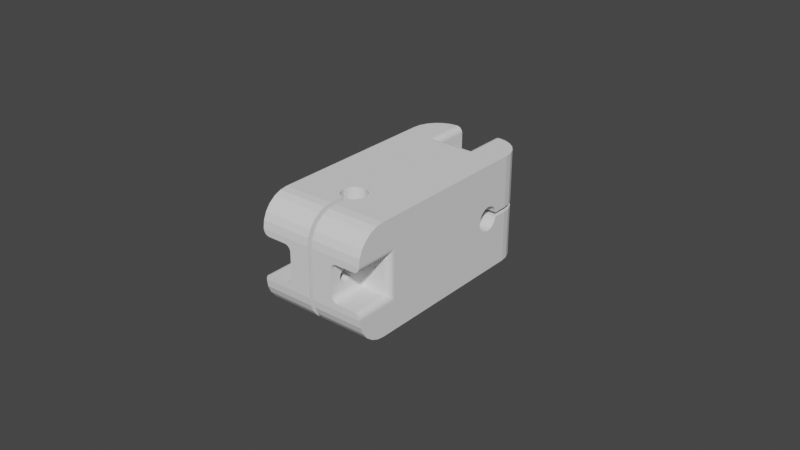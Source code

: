 # Source: Link_1_BL.blend  (saved by Blender 2.91.10; exported with 4.5.12 LTS)
import bpy
from mathutils import Matrix  # noqa: F401  (used for matrix-valued properties, if any)

bpy.ops.wm.read_factory_settings(use_empty=True)
scene = bpy.context.scene
scene.name = 'Scene'

# ---- collections
col_collection = bpy.data.collections.new('Collection'); scene.collection.children.link(col_collection)

# ---- world
world_world = bpy.data.worlds.new('World'); scene.world = world_world
world_world.use_nodes = True; world_world.node_tree.nodes.clear()
_N = world_world.node_tree.nodes; _L = world_world.node_tree.links
n0 = _N.new('ShaderNodeOutputWorld'); n0.name = 'World Output'; n0.location = (300, 300)
n1 = _N.new('ShaderNodeBackground'); n1.name = 'Background'; n1.location = (10, 300)
n1.inputs[0].default_value = (0.05088, 0.05088, 0.05088, 1.0)
_L.new(n1.outputs[0], n0.inputs[0])
n0.is_active_output = True
world_world.color = (0.05088, 0.05088, 0.05088)
world_world.use_sun_shadow = False
world_world.sun_shadow_jitter_overblur = 0.0

# ---- meshes
me_link_1_br_001 = bpy.data.meshes.new('Link 1 BR.001')
me_link_1_br_001.from_pydata([(-0.0075, 0.018, 0.004), (-0.0095, 0.018, 0.006), (-0.0155, 0.018, 0.006), (-0.0006913, -0.00394, 0.0175), (-0.001991, -0.003469, 0.0175), (-0.003092, 0.002538, 0.0175), (-0.004, -2.982e-05, 0.0175), (-0.002043, 0.003439, 0.0175), (-0.00075, 0.003929, 0.0175), (-0.003054, -0.002584, 0.0175), (-0.003751, -0.00139, 0.0175), (-0.003771, 0.001334, 0.0175), (-0.00075, 0.01287, 0.002093), (-0.00075, 0.01213, 0.002093), (-0.00075, 0.01144, 0.00184), (-0.00075, 0.01356, 0.00184), (-0.00075, 0.0105, 0.0007268), (-0.00075, 0.01087, 0.001366), (-0.00075, 0.01413, 0.001366), (-0.00075, 0.0145, 0.0007268), (-0.0075, 0.0105, 0.0007268), (-0.0075, 0.008, 0.004), (-0.0075, 0.01287, 0.002093), (-0.0075, 0.01356, 0.00184), (-0.0075, 0.01213, 0.002093), (-0.0075, 0.01144, 0.00184), (-0.0075, 0.0145, 0.0007268), (-0.0075, 0.01087, 0.001366), (-0.0075, 0.01413, 0.001366), (-0.01612, 0.018, 0.006098), (-0.01668, 0.018, 0.006382), (-0.01712, 0.01799, 0.006824), (-0.0174, 0.01799, 0.007382), (-0.0175, 0.004, 0.008), (-0.0155, 0.006, 0.006), (-0.0174, 0.004618, 0.007382), (-0.01712, 0.005176, 0.006824), (-0.01668, 0.005618, 0.006382), (-0.01612, 0.005902, 0.006098), (-0.007598, 0.018, 0.004618), (-0.007882, 0.018, 0.005176), (-0.008324, 0.018, 0.005618), (-0.008882, 0.018, 0.005902), (-0.0095, 0.006, 0.006), (-0.007598, 0.007382, 0.004618), (-0.007882, 0.006824, 0.005176), (-0.008324, 0.006382, 0.005618), (-0.008882, 0.006098, 0.005902), (-0.00075, 0.018, 0.008), (-0.00075, 0.0085, 0.0175), (-0.00075, 0.01768, 0.01046), (-0.00075, 0.01673, 0.01275), (-0.00075, 0.01522, 0.01472), (-0.00075, 0.01325, 0.01623), (-0.00075, 0.01096, 0.01718), (-0.0175, 0.0085, 0.0175), (-0.0175, 0.01802, 0.008), (-0.0175, 0.01096, 0.01718), (-0.0175, 0.01325, 0.01623), (-0.0175, 0.01522, 0.01472), (-0.0175, 0.01674, 0.01275), (-0.0175, 0.01769, 0.01046), (0.0075, 0.018, 0.004), (0.0095, 0.018, 0.006), (0.0155, 0.018, 0.006), (0.0006913, -0.00394, 0.0175), (0.001991, -0.003469, 0.0175), (0.003092, 0.002538, 0.0175), (0.004, -2.982e-05, 0.0175), (0.002043, 0.003439, 0.0175), (0.00075, 0.003929, 0.0175), (0.003054, -0.002584, 0.0175), (0.003751, -0.00139, 0.0175), (0.003771, 0.001334, 0.0175), (0.0, -0.004, 0.0175), (0.00075, 0.01287, 0.002093), (0.00075, 0.01213, 0.002093), (0.00075, 0.01144, 0.00184), (0.00075, 0.01356, 0.00184), (0.00075, 0.0105, 0.0007268), (0.00075, 0.01087, 0.001366), (0.00075, 0.01413, 0.001366), (0.00075, 0.0145, 0.0007268), (0.0075, 0.0105, 0.0007268), (0.0075, 0.008, 0.004), (0.0075, 0.01287, 0.002093), (0.0075, 0.01356, 0.00184), (0.0075, 0.01213, 0.002093), (0.0075, 0.01144, 0.00184), (0.0075, 0.0145, 0.0007268), (0.0075, 0.01087, 0.001366), (0.0075, 0.01413, 0.001366), (0.01612, 0.018, 0.006098), (0.01668, 0.018, 0.006382), (0.01712, 0.01799, 0.006824), (0.0174, 0.01799, 0.007382), (0.0175, 0.004, 0.008), (0.0155, 0.006, 0.006), (0.0174, 0.004618, 0.007382), (0.01712, 0.005176, 0.006824), (0.01668, 0.005618, 0.006382), (0.01612, 0.005902, 0.006098), (0.007598, 0.018, 0.004618), (0.007882, 0.018, 0.005176), (0.008324, 0.018, 0.005618), (0.008882, 0.018, 0.005902), (0.0095, 0.006, 0.006), (0.007598, 0.007382, 0.004618), (0.007882, 0.006824, 0.005176), (0.008324, 0.006382, 0.005618), (0.008882, 0.006098, 0.005902), (0.00075, 0.018, 0.008), (0.00075, 0.0085, 0.0175), (0.00075, 0.01768, 0.01046), (0.00075, 0.01673, 0.01275), (0.00075, 0.01522, 0.01472), (0.00075, 0.01325, 0.01623), (0.00075, 0.01096, 0.01718), (0.0175, 0.0085, 0.0175), (0.0175, 0.01802, 0.008), (0.0175, 0.01096, 0.01718), (0.0175, 0.01325, 0.01623), (0.0175, 0.01522, 0.01472), (0.0175, 0.01674, 0.01275), (0.0175, 0.01769, 0.01046), (-0.0075, 0.018, -0.004), (-0.0095, 0.018, -0.006), (-0.0155, 0.018, -0.006), (-0.0006913, -0.00394, -0.0175), (-0.001991, -0.003469, -0.0175), (-0.003092, 0.002538, -0.0175), (-0.004, -2.982e-05, -0.0175), (-0.002043, 0.003439, -0.0175), (-0.00075, 0.003929, -0.0175), (-0.003054, -0.002584, -0.0175), (-0.003751, -0.00139, -0.0175), (-0.003771, 0.001334, -0.0175), (-0.00075, 0.01287, -0.002093), (-0.00075, 0.01213, -0.002093), (-0.00075, 0.01144, -0.00184), (-0.00075, 0.01356, -0.00184), (-0.00075, 0.0105, -0.0007268), (-0.00075, 0.01087, -0.001366), (-0.00075, 0.01413, -0.001366), (-0.00075, 0.0145, -0.0007268), (-0.00075, 0.01037, 0.0), (-0.00075, 0.01462, 0.0), (-0.0075, 0.0105, -0.0007268), (-0.0075, 0.008, -0.004), (-0.0075, 0.01287, -0.002093), (-0.0075, 0.01356, -0.00184), (-0.0075, 0.01213, -0.002093), (-0.0075, 0.01144, -0.00184), (-0.0075, 0.0145, -0.0007268), (-0.0075, 0.01087, -0.001366), (-0.0075, 0.01037, 0.0), (-0.0075, 0.01413, -0.001366), (-0.0075, 0.01462, 0.0), (-0.01612, 0.018, -0.006098), (-0.01668, 0.018, -0.006382), (-0.01712, 0.01799, -0.006824), (-0.0174, 0.01799, -0.007382), (-0.0175, 0.004, -0.008), (-0.0155, 0.006, -0.006), (-0.0174, 0.004618, -0.007382), (-0.01712, 0.005176, -0.006824), (-0.01668, 0.005618, -0.006382), (-0.01612, 0.005902, -0.006098), (-0.007598, 0.018, -0.004618), (-0.007882, 0.018, -0.005176), (-0.008324, 0.018, -0.005618), (-0.008882, 0.018, -0.005902), (-0.0095, 0.006, -0.006), (-0.007598, 0.007382, -0.004618), (-0.007882, 0.006824, -0.005176), (-0.008324, 0.006382, -0.005618), (-0.008882, 0.006098, -0.005902), (-0.00075, 0.018, -0.008), (-0.00075, 0.0085, -0.0175), (-0.00075, 0.01768, -0.01046), (-0.00075, 0.01673, -0.01275), (-0.00075, 0.01522, -0.01472), (-0.00075, 0.01325, -0.01623), (-0.00075, 0.01096, -0.01718), (-0.0175, 0.0085, -0.0175), (-0.0175, 0.01802, -0.008), (-0.0175, 0.01096, -0.01718), (-0.0175, 0.01325, -0.01623), (-0.0175, 0.01522, -0.01472), (-0.0175, 0.01674, -0.01275), (-0.0175, 0.01769, -0.01046), (0.0075, 0.018, -0.004), (0.0095, 0.018, -0.006), (0.0155, 0.018, -0.006), (0.0006913, -0.00394, -0.0175), (0.001991, -0.003469, -0.0175), (0.003092, 0.002538, -0.0175), (0.004, -2.982e-05, -0.0175), (0.002043, 0.003439, -0.0175), (0.00075, 0.003929, -0.0175), (0.003054, -0.002584, -0.0175), (0.003751, -0.00139, -0.0175), (0.003771, 0.001334, -0.0175), (0.0, -0.004, -0.0175), (0.00075, 0.01287, -0.002093), (0.00075, 0.01213, -0.002093), (0.00075, 0.01144, -0.00184), (0.00075, 0.01356, -0.00184), (0.00075, 0.0105, -0.0007268), (0.00075, 0.01087, -0.001366), (0.00075, 0.01413, -0.001366), (0.00075, 0.0145, -0.0007268), (0.00075, 0.01037, 0.0), (0.00075, 0.01462, 0.0), (0.0075, 0.0105, -0.0007268), (0.0075, 0.008, -0.004), (0.0075, 0.01287, -0.002093), (0.0075, 0.01356, -0.00184), (0.0075, 0.01213, -0.002093), (0.0075, 0.01144, -0.00184), (0.0075, 0.0145, -0.0007268), (0.0075, 0.01087, -0.001366), (0.0075, 0.01037, 0.0), (0.0075, 0.01413, -0.001366), (0.0075, 0.01462, 0.0), (0.01612, 0.018, -0.006098), (0.01668, 0.018, -0.006382), (0.01712, 0.01799, -0.006824), (0.0174, 0.01799, -0.007382), (0.0175, 0.004, -0.008), (0.0155, 0.006, -0.006), (0.0174, 0.004618, -0.007382), (0.01712, 0.005176, -0.006824), (0.01668, 0.005618, -0.006382), (0.01612, 0.005902, -0.006098), (0.007598, 0.018, -0.004618), (0.007882, 0.018, -0.005176), (0.008324, 0.018, -0.005618), (0.008882, 0.018, -0.005902), (0.0095, 0.006, -0.006), (0.007598, 0.007382, -0.004618), (0.007882, 0.006824, -0.005176), (0.008324, 0.006382, -0.005618), (0.008882, 0.006098, -0.005902), (0.00075, 0.018, -0.008), (0.00075, 0.0085, -0.0175), (0.00075, 0.01768, -0.01046), (0.00075, 0.01673, -0.01275), (0.00075, 0.01522, -0.01472), (0.00075, 0.01325, -0.01623), (0.00075, 0.01096, -0.01718), (0.0175, 0.0085, -0.0175), (0.0175, 0.01802, -0.008), (0.0175, 0.01096, -0.01718), (0.0175, 0.01325, -0.01623), (0.0175, 0.01522, -0.01472), (0.0175, 0.01674, -0.01275), (0.0175, 0.01769, -0.01046), (-0.004, -0.05697, 0.0075), (-0.006, -0.05697, 0.0095), (-0.006, -0.05697, 0.0155), (-0.0175, -0.03503, 0.0006913), (-0.0175, -0.0355, 0.001991), (-0.0175, -0.04151, 0.003092), (-0.0175, -0.03894, 0.004), (-0.0175, -0.04241, 0.002043), (-0.0175, -0.0429, 0.00075), (-0.0175, -0.03639, 0.003054), (-0.0175, -0.03758, 0.003751), (-0.0175, -0.0403, 0.003771), (-0.002093, -0.05184, 0.00075), (-0.002093, -0.0511, 0.00075), (-0.00184, -0.05041, 0.00075), (-0.00184, -0.05253, 0.00075), (-0.0007268, -0.04947, 0.00075), (-0.001366, -0.04984, 0.00075), (-0.001366, -0.0531, 0.00075), (-0.0007268, -0.05347, 0.00075), (-0.0007268, -0.04947, 0.0075), (-0.004, -0.04697, 0.0075), (-0.002093, -0.05184, 0.0075), (-0.00184, -0.05253, 0.0075), (-0.002093, -0.0511, 0.0075), (-0.00184, -0.05041, 0.0075), (-0.0007268, -0.05347, 0.0075), (-0.001366, -0.04984, 0.0075), (-0.001366, -0.0531, 0.0075), (-0.006098, -0.05697, 0.01612), (-0.006382, -0.05697, 0.01668), (-0.006824, -0.05697, 0.01712), (-0.007382, -0.05696, 0.0174), (-0.008, -0.04297, 0.0175), (-0.006, -0.04497, 0.0155), (-0.007382, -0.04359, 0.0174), (-0.006824, -0.04415, 0.01712), (-0.006382, -0.04459, 0.01668), (-0.006098, -0.04487, 0.01612), (-0.004618, -0.05697, 0.007598), (-0.005176, -0.05697, 0.007882), (-0.005618, -0.05697, 0.008324), (-0.005902, -0.05697, 0.008882), (-0.006, -0.04497, 0.0095), (-0.004618, -0.04635, 0.007598), (-0.005176, -0.04579, 0.007882), (-0.005618, -0.04535, 0.008324), (-0.005902, -0.04507, 0.008882), (-0.008, -0.05697, 0.00075), (-0.0175, -0.04747, 0.00075), (-0.01046, -0.05665, 0.00075), (-0.01275, -0.0557, 0.00075), (-0.01472, -0.05419, 0.00075), (-0.01623, -0.05222, 0.00075), (-0.01718, -0.04993, 0.00075), (-0.0175, -0.04747, 0.0175), (-0.008, -0.05699, 0.0175), (-0.01718, -0.04993, 0.0175), (-0.01623, -0.05222, 0.0175), (-0.01472, -0.05419, 0.0175), (-0.01275, -0.05571, 0.0175), (-0.01046, -0.05666, 0.0175), (-0.004, -0.05697, -0.0075), (-0.006, -0.05697, -0.0095), (-0.006, -0.05697, -0.0155), (-0.0175, -0.03503, -0.0006913), (-0.0175, -0.0355, -0.001991), (-0.0175, -0.04151, -0.003092), (-0.0175, -0.03894, -0.004), (-0.0175, -0.04241, -0.002043), (-0.0175, -0.0429, -0.00075), (-0.0175, -0.03639, -0.003054), (-0.0175, -0.03758, -0.003751), (-0.0175, -0.0403, -0.003771), (-0.0175, -0.03497, -8.556e-10), (-0.002093, -0.05184, -0.00075), (-0.002093, -0.0511, -0.00075), (-0.00184, -0.05041, -0.00075), (-0.00184, -0.05253, -0.00075), (-0.0007268, -0.04947, -0.00075), (-0.001366, -0.04984, -0.00075), (-0.001366, -0.0531, -0.00075), (-0.0007268, -0.05347, -0.00075), (-0.0007268, -0.04947, -0.0075), (-0.004, -0.04697, -0.0075), (-0.002093, -0.05184, -0.0075), (-0.00184, -0.05253, -0.0075), (-0.002093, -0.0511, -0.0075), (-0.00184, -0.05041, -0.0075), (-0.0007268, -0.05347, -0.0075), (-0.001366, -0.04984, -0.0075), (-0.001366, -0.0531, -0.0075), (-0.006098, -0.05697, -0.01612), (-0.006382, -0.05697, -0.01668), (-0.006824, -0.05697, -0.01712), (-0.007382, -0.05696, -0.0174), (-0.008, -0.04297, -0.0175), (-0.006, -0.04497, -0.0155), (-0.007382, -0.04359, -0.0174), (-0.006824, -0.04415, -0.01712), (-0.006382, -0.04459, -0.01668), (-0.006098, -0.04487, -0.01612), (-0.004618, -0.05697, -0.007598), (-0.005176, -0.05697, -0.007882), (-0.005618, -0.05697, -0.008324), (-0.005902, -0.05697, -0.008882), (-0.006, -0.04497, -0.0095), (-0.004618, -0.04635, -0.007598), (-0.005176, -0.04579, -0.007882), (-0.005618, -0.04535, -0.008324), (-0.005902, -0.04507, -0.008882), (-0.008, -0.05697, -0.00075), (-0.0175, -0.04747, -0.00075), (-0.01046, -0.05665, -0.00075), (-0.01275, -0.0557, -0.00075), (-0.01472, -0.05419, -0.00075), (-0.01623, -0.05222, -0.00075), (-0.01718, -0.04993, -0.00075), (-0.0175, -0.04747, -0.0175), (-0.008, -0.05699, -0.0175), (-0.01718, -0.04993, -0.0175), (-0.01623, -0.05222, -0.0175), (-0.01472, -0.05419, -0.0175), (-0.01275, -0.05571, -0.0175), (-0.01046, -0.05666, -0.0175), (0.004, -0.05697, 0.0075), (0.006, -0.05697, 0.0095), (0.006, -0.05697, 0.0155), (0.0175, -0.03503, 0.0006913), (0.0175, -0.0355, 0.001991), (0.0175, -0.04151, 0.003092), (0.0175, -0.03894, 0.004), (0.0175, -0.04241, 0.002043), (0.0175, -0.0429, 0.00075), (0.0175, -0.03639, 0.003054), (0.0175, -0.03758, 0.003751), (0.0175, -0.0403, 0.003771), (0.002093, -0.05184, 0.00075), (0.002093, -0.0511, 0.00075), (0.00184, -0.05041, 0.00075), (0.00184, -0.05253, 0.00075), (0.0007268, -0.04947, 0.00075), (0.001366, -0.04984, 0.00075), (0.001366, -0.0531, 0.00075), (0.0007268, -0.05347, 0.00075), (-4.048e-09, -0.04935, 0.00075), (-6.446e-09, -0.0536, 0.00075), (0.0007268, -0.04947, 0.0075), (0.004, -0.04697, 0.0075), (0.002093, -0.05184, 0.0075), (0.00184, -0.05253, 0.0075), (0.002093, -0.0511, 0.0075), (0.00184, -0.05041, 0.0075), (0.0007268, -0.05347, 0.0075), (0.001366, -0.04984, 0.0075), (-4.558e-09, -0.04935, 0.0075), (0.001366, -0.0531, 0.0075), (-6.956e-09, -0.0536, 0.0075), (0.006098, -0.05697, 0.01612), (0.006382, -0.05697, 0.01668), (0.006824, -0.05697, 0.01712), (0.007382, -0.05696, 0.0174), (0.008, -0.04297, 0.0175), (0.006, -0.04497, 0.0155), (0.007382, -0.04359, 0.0174), (0.006824, -0.04415, 0.01712), (0.006382, -0.04459, 0.01668), (0.006098, -0.04487, 0.01612), (0.004618, -0.05697, 0.007598), (0.005176, -0.05697, 0.007882), (0.005618, -0.05697, 0.008324), (0.005902, -0.05697, 0.008882), (0.006, -0.04497, 0.0095), (0.004618, -0.04635, 0.007598), (0.005176, -0.04579, 0.007882), (0.005618, -0.04535, 0.008324), (0.005902, -0.04507, 0.008882), (0.008, -0.05697, 0.00075), (0.0175, -0.04747, 0.00075), (0.01046, -0.05665, 0.00075), (0.01275, -0.0557, 0.00075), (0.01472, -0.05419, 0.00075), (0.01623, -0.05222, 0.00075), (0.01718, -0.04993, 0.00075), (0.0175, -0.04747, 0.0175), (0.008, -0.05699, 0.0175), (0.01718, -0.04993, 0.0175), (0.01623, -0.05222, 0.0175), (0.01472, -0.05419, 0.0175), (0.01275, -0.05571, 0.0175), (0.01046, -0.05666, 0.0175), (0.004, -0.05697, -0.0075), (0.006, -0.05697, -0.0095), (0.006, -0.05697, -0.0155), (0.0175, -0.03503, -0.0006913), (0.0175, -0.0355, -0.001991), (0.0175, -0.04151, -0.003092), (0.0175, -0.03894, -0.004), (0.0175, -0.04241, -0.002043), (0.0175, -0.0429, -0.00075), (0.0175, -0.03639, -0.003053), (0.0175, -0.03758, -0.003751), (0.0175, -0.0403, -0.003771), (0.0175, -0.03497, 1.787e-09), (0.002093, -0.05184, -0.00075), (0.002093, -0.0511, -0.00075), (0.00184, -0.05041, -0.00075), (0.00184, -0.05253, -0.00075), (0.0007268, -0.04947, -0.00075), (0.001366, -0.04984, -0.00075), (0.001366, -0.0531, -0.00075), (0.0007268, -0.05347, -0.00075), (-3.935e-09, -0.04935, -0.00075), (-6.333e-09, -0.0536, -0.00075), (0.0007268, -0.04947, -0.0075), (0.004, -0.04697, -0.0075), (0.002093, -0.05184, -0.0075), (0.00184, -0.05253, -0.0075), (0.002093, -0.0511, -0.0075), (0.00184, -0.05041, -0.0075), (0.0007268, -0.05347, -0.0075), (0.001366, -0.04984, -0.0075), (-3.425e-09, -0.04935, -0.0075), (0.001366, -0.0531, -0.0075), (-5.823e-09, -0.0536, -0.0075), (0.006098, -0.05697, -0.01612), (0.006382, -0.05697, -0.01668), (0.006824, -0.05697, -0.01712), (0.007382, -0.05696, -0.0174), (0.008, -0.04297, -0.0175), (0.006, -0.04497, -0.0155), (0.007382, -0.04359, -0.0174), (0.006824, -0.04415, -0.01712), (0.006382, -0.04459, -0.01668), (0.006098, -0.04487, -0.01612), (0.004618, -0.05697, -0.007598), (0.005176, -0.05697, -0.007882), (0.005618, -0.05697, -0.008324), (0.005902, -0.05697, -0.008882), (0.006, -0.04497, -0.0095), (0.004618, -0.04635, -0.007598), (0.005176, -0.04579, -0.007882), (0.005618, -0.04535, -0.008324), (0.005902, -0.04507, -0.008882), (0.008, -0.05697, -0.00075), (0.0175, -0.04747, -0.00075), (0.01046, -0.05665, -0.00075), (0.01275, -0.0557, -0.00075), (0.01472, -0.05419, -0.00075), (0.01623, -0.05222, -0.00075), (0.01718, -0.04993, -0.00075), (0.0175, -0.04747, -0.0175), (0.008, -0.05699, -0.0175), (0.01718, -0.04993, -0.0175), (0.01623, -0.05222, -0.0175), (0.01472, -0.05419, -0.0175), (0.01275, -0.05571, -0.0175), (0.01046, -0.05666, -0.0175)], [], [(59, 52, 51), (488, 483, 451), (396, 410, 397), (106, 63, 64), (349, 347, 320), (204, 207, 244), (435, 395, 396), (157, 19, 26), (488, 359, 492), (291, 422, 420), (376, 370, 325), (406, 279, 413), (339, 340, 347), (48, 50, 13), (170, 175, 174), (351, 358, 359), (490, 486, 485), (229, 96, 461), (315, 312, 311), (344, 349, 320), (362, 366, 361), (410, 409, 406), (360, 342, 320), (251, 253, 229), (438, 437, 396), (302, 431, 432), (247, 248, 205), (384, 434, 429), (448, 447, 420), (76, 75, 85), (11, 130, 5), (28, 23, 0), (36, 166, 165), (348, 341, 337), (110, 242, 109), (493, 502, 449), (76, 87, 88), (35, 33, 56), (439, 438, 396), (369, 360, 320), (502, 369, 449), (185, 162, 164), (442, 436, 388), (349, 344, 336), (463, 474, 462), (60, 50, 61), (61, 48, 56), (456, 503, 454), (197, 202, 251), (263, 390, 265), (96, 121, 120), (256, 257, 229), (251, 509, 200), (334, 345, 346), (485, 486, 451), (223, 207, 217), (503, 457, 464), (212, 222, 214), (313, 315, 291), (276, 284, 277), (321, 364, 368), (354, 379, 378), (19, 48, 18), (436, 390, 388), (430, 301, 305), (66, 194, 65), (158, 127, 159), (254, 255, 229), (215, 214, 222), (376, 184, 134), (273, 306, 270), (96, 124, 123), (125, 149, 150), (463, 502, 504), (368, 500, 367), (354, 381, 380), (279, 282, 283), (354, 382, 381), (14, 27, 25), (157, 153, 144), (127, 161, 159), (352, 357, 358), (195, 487, 194), (205, 216, 204), (402, 401, 435), (509, 487, 200), (194, 487, 203), (364, 322, 355), (393, 389, 264), (177, 143, 140), (295, 425, 424), (414, 408, 398), (279, 297, 258), (76, 85, 87), (123, 113, 114), (124, 111, 113), (27, 16, 20), (138, 152, 139), (38, 37, 30), (432, 433, 304), (91, 78, 81), (420, 443, 448), (221, 209, 208), (354, 377, 382), (215, 221, 214), (376, 134, 354), (499, 500, 495), (36, 37, 166), (482, 469, 478), (512, 507, 506), (161, 160, 159), (21, 24, 25), (240, 241, 236), (21, 25, 27), (266, 265, 390), (325, 454, 460), (365, 499, 498), (456, 457, 503), (76, 77, 116), (378, 374, 375), (417, 425, 416), (397, 412, 400), (271, 272, 283), (105, 109, 104), (189, 179, 180), (190, 177, 179), (93, 100, 101), (167, 37, 38), (328, 457, 456), (447, 446, 420), (296, 288, 287), (427, 432, 431), (243, 192, 238), (96, 123, 122), (279, 283, 285), (169, 173, 168), (343, 320, 342), (383, 406, 407), (301, 260, 259), (344, 333, 336), (279, 285, 278), (376, 375, 370), (254, 249, 248), (231, 98, 96), (498, 342, 365), (69, 196, 67), (279, 278, 413), (118, 120, 117), (335, 348, 338), (353, 352, 351), (489, 354, 487), (412, 405, 399), (272, 285, 283), (441, 440, 396), (2, 29, 30), (256, 246, 257), (257, 244, 252), (13, 22, 12), (386, 96, 387), (478, 449, 482), (461, 323, 452), (296, 421, 425), (143, 153, 156), (442, 118, 71), (470, 337, 341), (351, 359, 350), (353, 357, 352), (188, 180, 181), (271, 282, 280), (414, 398, 401), (266, 391, 403), (391, 399, 403), (224, 82, 213), (215, 107, 240), (285, 274, 278), (212, 83, 222), (459, 455, 509), (33, 162, 332), (118, 67, 73), (3, 129, 4), (132, 8, 7), (453, 324, 329), (78, 75, 111), (291, 420, 74), (230, 225, 193), (242, 243, 238), (13, 25, 24), (156, 150, 140), (426, 431, 406), (342, 473, 480), (148, 21, 155), (67, 196, 202), (492, 484, 483), (118, 392, 96), (44, 174, 45), (164, 33, 35), (318, 319, 291), (210, 223, 220), (197, 73, 202), (342, 480, 341), (58, 53, 52), (302, 298, 297), (318, 308, 319), (319, 306, 314), (319, 314, 291), (184, 178, 130), (452, 229, 461), (475, 462, 474), (139, 154, 142), (369, 321, 363), (167, 166, 37), (513, 514, 487), (394, 264, 389), (234, 101, 100), (21, 44, 39), (125, 153, 157), (481, 468, 465), (449, 320, 482), (298, 299, 306), (150, 137, 140), (203, 3, 74), (218, 215, 216), (432, 304, 303), (442, 389, 393), (243, 239, 192), (419, 418, 417), (170, 174, 169), (473, 472, 480), (321, 368, 363), (18, 48, 15), (436, 441, 397), (408, 407, 395), (500, 501, 496), (494, 502, 493), (495, 496, 502), (478, 481, 449), (369, 363, 362), (108, 241, 240), (258, 383, 415), (233, 232, 227), (455, 460, 509), (494, 495, 502), (458, 330, 459), (245, 206, 250), (505, 506, 463), (464, 463, 507), (408, 383, 407), (217, 207, 204), (118, 73, 68), (515, 510, 487), (200, 71, 72), (381, 371, 372), (382, 369, 371), (81, 82, 89), (160, 165, 166), (302, 432, 303), (209, 206, 199), (231, 96, 229), (188, 187, 162), (502, 462, 465), (482, 347, 340), (22, 21, 0), (401, 402, 411), (463, 506, 507), (106, 64, 97), (23, 12, 22), (154, 147, 141), (221, 208, 214), (294, 293, 290), (110, 243, 242), (291, 4, 9), (158, 163, 127), (458, 459, 509), (295, 289, 288), (361, 365, 360), (461, 96, 386), (171, 175, 170), (244, 246, 205), (364, 501, 368), (168, 148, 125), (325, 460, 331), (447, 437, 438), (448, 435, 437), (159, 167, 158), (391, 436, 397), (362, 367, 366), (408, 414, 383), (499, 367, 500), (409, 407, 406), (503, 509, 454), (122, 114, 115), (55, 54, 57), (57, 53, 58), (266, 275, 272), (120, 118, 96), (470, 341, 480), (512, 513, 487), (436, 391, 390), (509, 508, 511), (232, 98, 231), (498, 494, 493), (32, 2, 30), (342, 345, 343), (97, 239, 106), (460, 454, 509), (96, 119, 124), (246, 247, 205), (125, 0, 177), (234, 233, 226), (458, 229, 453), (514, 504, 515), (515, 502, 510), (97, 230, 239), (138, 149, 151), (119, 96, 98), (109, 241, 108), (251, 229, 458), (355, 497, 364), (76, 88, 77), (423, 422, 293), (446, 445, 420), (145, 155, 20), (324, 452, 323), (277, 415, 404), (475, 474, 449), (96, 122, 121), (444, 445, 440), (424, 294, 295), (348, 337, 338), (104, 108, 103), (327, 454, 325), (473, 493, 449), (412, 399, 400), (420, 65, 74), (184, 130, 136), (35, 56, 32), (202, 196, 251), (165, 35, 36), (343, 344, 320), (59, 51, 60), (276, 286, 284), (379, 373, 374), (392, 387, 96), (118, 117, 112), (271, 280, 270), (67, 202, 73), (51, 52, 13), (481, 465, 475), (178, 133, 132), (184, 135, 134), (355, 488, 497), (406, 405, 412), (187, 181, 182), (335, 346, 348), (28, 0, 26), (23, 15, 12), (277, 284, 415), (420, 66, 65), (279, 302, 297), (198, 245, 196), (46, 175, 176), (488, 492, 483), (244, 111, 191), (55, 313, 9), (39, 48, 0), (40, 48, 39), (161, 164, 165), (401, 411, 414), (231, 252, 228), (131, 11, 6), (291, 74, 3), (92, 101, 97), (177, 170, 169), (177, 169, 168), (312, 307, 272), (77, 90, 80), (201, 68, 197), (49, 55, 5), (342, 346, 345), (111, 63, 105), (184, 186, 183), (272, 275, 285), (103, 107, 102), (482, 471, 469), (311, 312, 271), (416, 425, 421), (48, 177, 0), (8, 16, 17), (415, 411, 402), (344, 343, 333), (172, 47, 176), (224, 211, 220), (158, 167, 163), (177, 168, 125), (131, 184, 136), (234, 226, 225), (424, 423, 294), (32, 56, 2), (56, 48, 1), (315, 316, 291), (428, 433, 432), (455, 331, 460), (56, 1, 2), (509, 251, 458), (389, 442, 394), (58, 52, 59), (185, 164, 161), (387, 267, 262), (507, 508, 464), (376, 378, 375), (42, 1, 48), (28, 15, 23), (177, 171, 170), (364, 321, 322), (232, 99, 98), (415, 402, 404), (157, 146, 19), (369, 320, 449), (5, 130, 132), (159, 166, 167), (408, 395, 398), (140, 137, 177), (294, 290, 289), (296, 295, 288), (230, 97, 101), (168, 173, 148), (490, 489, 486), (399, 391, 400), (499, 366, 367), (81, 89, 91), (508, 503, 464), (509, 503, 508), (90, 83, 79), (211, 244, 210), (3, 128, 129), (122, 123, 114), (491, 490, 485), (137, 138, 177), (40, 41, 48), (361, 366, 365), (468, 481, 478), (442, 393, 392), (21, 27, 20), (396, 409, 410), (11, 136, 130), (171, 176, 175), (309, 310, 271), (60, 51, 50), (61, 50, 48), (154, 141, 142), (286, 276, 273), (9, 313, 291), (7, 49, 5), (199, 206, 245), (291, 3, 4), (62, 89, 224), (500, 496, 495), (435, 429, 428), (43, 34, 2), (309, 271, 308), (466, 457, 470), (43, 2, 1), (285, 275, 274), (223, 217, 191), (183, 182, 138), (8, 49, 7), (238, 192, 244), (11, 5, 55), (502, 469, 471), (62, 85, 86), (453, 229, 452), (403, 405, 413), (420, 71, 66), (403, 399, 405), (108, 240, 107), (172, 126, 127), (300, 259, 306), (249, 250, 205), (443, 420, 422), (304, 433, 434), (489, 487, 510), (111, 119, 63), (119, 95, 64), (63, 119, 64), (482, 340, 471), (417, 424, 425), (330, 326, 455), (255, 248, 247), (277, 306, 276), (46, 47, 42), (419, 422, 423), (297, 306, 258), (334, 346, 335), (317, 291, 316), (298, 306, 297), (125, 150, 156), (284, 286, 258), (435, 427, 426), (404, 402, 435), (342, 348, 346), (306, 435, 258), (134, 10, 9), (198, 199, 245), (147, 148, 155), (18, 26, 19), (435, 426, 383), (203, 74, 65), (154, 152, 148), (364, 497, 501), (349, 336, 339), (317, 318, 291), (186, 182, 183), (43, 163, 34), (313, 312, 315), (369, 339, 336), (215, 219, 221), (416, 421, 385), (457, 466, 467), (305, 259, 300), (120, 121, 116), (339, 347, 349), (173, 21, 148), (232, 231, 228), (396, 440, 439), (71, 118, 72), (161, 165, 160), (177, 126, 171), (473, 449, 474), (316, 311, 310), (118, 112, 67), (350, 359, 355), (112, 70, 69), (162, 329, 324), (70, 79, 212), (62, 191, 111), (461, 332, 323), (46, 176, 47), (239, 230, 193), (406, 302, 279), (304, 300, 299), (467, 464, 457), (118, 68, 72), (200, 72, 201), (147, 154, 148), (205, 218, 216), (112, 69, 67), (125, 148, 149), (181, 180, 138), (394, 269, 264), (369, 340, 339), (206, 205, 250), (479, 467, 466), (423, 293, 294), (502, 468, 469), (430, 384, 385), (57, 58, 33), (91, 86, 78), (241, 242, 237), (276, 306, 273), (63, 110, 105), (377, 354, 356), (184, 183, 178), (123, 124, 113), (124, 119, 111), (337, 328, 338), (55, 6, 11), (14, 13, 54), (445, 444, 420), (403, 278, 274), (61, 56, 33), (502, 465, 468), (324, 453, 452), (90, 79, 80), (203, 354, 128), (45, 175, 46), (105, 110, 109), (484, 485, 451), (33, 261, 262), (46, 42, 41), (165, 164, 35), (476, 477, 473), (468, 478, 469), (463, 504, 505), (501, 497, 450), (215, 218, 219), (90, 88, 84), (266, 274, 275), (102, 107, 84), (138, 151, 152), (128, 354, 129), (177, 185, 126), (185, 161, 127), (126, 185, 127), (69, 199, 198), (379, 380, 373), (200, 201, 251), (37, 36, 31), (184, 376, 329), (104, 109, 108), (184, 131, 135), (363, 368, 367), (255, 256, 229), (463, 462, 502), (492, 358, 491), (301, 421, 292), (299, 300, 306), (253, 249, 254), (492, 491, 484), (368, 501, 500), (303, 299, 298), (313, 264, 269), (491, 485, 484), (6, 55, 10), (286, 273, 281), (200, 487, 195), (445, 439, 440), (162, 324, 323), (429, 433, 428), (378, 376, 354), (269, 394, 388), (59, 60, 33), (363, 367, 362), (178, 132, 130), (201, 197, 251), (292, 296, 287), (111, 103, 102), (354, 380, 379), (189, 190, 179), (190, 185, 177), (116, 115, 76), (260, 287, 288), (418, 424, 417), (138, 179, 177), (328, 456, 327), (509, 511, 487), (369, 502, 471), (212, 208, 199), (428, 432, 427), (386, 262, 261), (511, 512, 487), (487, 354, 203), (94, 99, 100), (293, 314, 290), (87, 85, 84), (234, 100, 233), (121, 115, 116), (392, 268, 267), (125, 156, 153), (95, 98, 99), (118, 442, 392), (255, 247, 256), (163, 38, 34), (162, 323, 332), (464, 467, 479), (266, 307, 265), (228, 252, 193), (252, 244, 192), (129, 9, 4), (23, 22, 0), (34, 29, 2), (252, 192, 193), (44, 45, 40), (406, 431, 302), (340, 369, 471), (513, 506, 505), (205, 204, 244), (88, 87, 84), (375, 334, 335), (126, 172, 176), (111, 213, 82), (251, 245, 250), (441, 396, 397), (80, 70, 77), (338, 328, 335), (33, 332, 261), (45, 46, 41), (461, 386, 261), (117, 116, 77), (288, 289, 290), (187, 186, 162), (215, 222, 84), (295, 296, 425), (152, 151, 148), (232, 233, 100), (60, 61, 33), (475, 465, 462), (92, 64, 93), (145, 141, 147), (267, 55, 33), (86, 85, 75), (491, 358, 357), (496, 450, 502), (164, 162, 33), (256, 247, 246), (257, 246, 244), (442, 441, 436), (193, 225, 227), (334, 333, 343), (215, 240, 235), (47, 1, 42), (224, 220, 191), (281, 270, 280), (307, 313, 263), (470, 480, 472), (329, 376, 330), (429, 434, 433), (13, 14, 25), (307, 266, 272), (396, 395, 407), (156, 140, 143), (317, 309, 318), (386, 387, 262), (490, 357, 356), (435, 443, 384), (443, 419, 385), (384, 443, 385), (177, 144, 143), (55, 57, 33), (446, 447, 438), (470, 472, 466), (228, 193, 227), (230, 234, 225), (483, 484, 451), (290, 314, 260), (314, 306, 259), (206, 221, 219), (135, 6, 10), (259, 260, 314), (384, 430, 434), (463, 477, 476), (269, 263, 313), (316, 310, 317), (44, 40, 39), (303, 304, 299), (376, 331, 326), (36, 32, 31), (45, 174, 175), (37, 31, 30), (370, 327, 325), (347, 482, 320), (262, 267, 33), (490, 356, 489), (446, 438, 439), (473, 498, 493), (55, 49, 54), (64, 95, 93), (225, 226, 227), (13, 24, 22), (488, 355, 359), (30, 31, 32), (463, 476, 474), (114, 113, 76), (111, 81, 78), (373, 372, 334), (334, 343, 345), (463, 464, 477), (36, 35, 32), (497, 451, 450), (135, 131, 6), (112, 117, 77), (491, 357, 490), (186, 184, 162), (27, 17, 16), (271, 283, 282), (215, 235, 191), (281, 273, 270), (157, 144, 146), (291, 293, 422), (70, 112, 77), (295, 294, 289), (435, 306, 404), (220, 223, 191), (62, 86, 91), (416, 385, 417), (79, 70, 80), (511, 508, 507), (62, 91, 89), (206, 209, 221), (191, 62, 224), (327, 456, 454), (102, 84, 62), (92, 97, 64), (396, 407, 409), (296, 292, 421), (21, 22, 24), (95, 94, 93), (5, 132, 7), (215, 191, 216), (318, 309, 308), (319, 308, 306), (264, 313, 268), (370, 328, 327), (241, 237, 236), (239, 193, 192), (148, 151, 149), (476, 473, 474), (376, 326, 330), (57, 54, 53), (430, 305, 434), (163, 167, 38), (244, 211, 213), (205, 219, 218), (199, 70, 212), (76, 111, 75), (222, 83, 84), (442, 444, 441), (232, 100, 99), (481, 475, 449), (129, 134, 9), (34, 38, 29), (217, 216, 191), (62, 84, 85), (189, 188, 162), (317, 310, 309), (8, 133, 145), (212, 214, 208), (121, 122, 115), (15, 48, 12), (473, 477, 479), (145, 147, 155), (95, 99, 94), (378, 379, 374), (271, 312, 272), (188, 189, 180), (12, 48, 13), (353, 356, 357), (111, 82, 81), (251, 250, 253), (132, 133, 8), (263, 388, 390), (208, 209, 199), (403, 413, 278), (45, 41, 40), (497, 488, 451), (133, 178, 139), (145, 20, 16), (310, 311, 271), (313, 55, 267), (145, 133, 141), (162, 185, 190), (306, 277, 404), (464, 479, 477), (397, 400, 391), (178, 183, 139), (376, 325, 331), (113, 111, 76), (115, 114, 76), (513, 505, 514), (47, 43, 1), (126, 176, 171), (223, 210, 207), (265, 307, 263), (49, 8, 14), (401, 398, 435), (16, 8, 145), (461, 261, 332), (301, 430, 421), (369, 377, 321), (377, 353, 322), (321, 377, 322), (207, 210, 244), (435, 384, 429), (398, 395, 435), (44, 173, 174), (392, 393, 268), (109, 242, 241), (138, 139, 183), (54, 49, 14), (195, 71, 200), (501, 450, 496), (19, 146, 48), (139, 142, 133), (293, 291, 314), (380, 372, 373), (94, 100, 93), (236, 244, 235), (374, 373, 334), (134, 129, 354), (498, 499, 494), (235, 244, 191), (150, 149, 137), (322, 353, 351), (257, 252, 229), (190, 189, 162), (111, 102, 62), (442, 388, 394), (197, 68, 73), (63, 106, 110), (372, 371, 334), (352, 358, 351), (205, 206, 219), (292, 287, 260), (160, 166, 159), (266, 390, 391), (26, 0, 157), (458, 329, 330), (445, 446, 439), (119, 98, 95), (511, 507, 512), (52, 53, 13), (302, 303, 298), (499, 495, 494), (330, 455, 459), (236, 237, 244), (427, 431, 426), (371, 369, 334), (381, 382, 371), (382, 377, 369), (93, 101, 92), (237, 238, 244), (306, 271, 270), (59, 33, 58), (328, 370, 335), (10, 55, 9), (385, 419, 417), (8, 17, 14), (86, 75, 78), (111, 104, 103), (396, 437, 435), (139, 152, 154), (69, 198, 196), (514, 515, 487), (173, 44, 21), (470, 328, 337), (301, 292, 260), (106, 243, 110), (162, 184, 329), (498, 473, 342), (254, 248, 255), (186, 187, 182), (370, 375, 335), (253, 250, 249), (43, 172, 163), (134, 135, 10), (41, 42, 48), (397, 410, 412), (83, 90, 84), (369, 362, 361), (479, 466, 472), (212, 79, 83), (290, 260, 288), (375, 374, 334), (69, 70, 199), (14, 17, 27), (18, 28, 26), (215, 84, 107), (50, 51, 13), (430, 385, 421), (266, 403, 274), (224, 89, 82), (106, 239, 243), (393, 264, 268), (369, 361, 360), (258, 415, 284), (377, 356, 353), (305, 301, 259), (286, 281, 258), (447, 448, 437), (448, 443, 435), (253, 254, 229), (182, 181, 138), (120, 116, 117), (306, 308, 271), (313, 307, 312), (360, 365, 342), (203, 128, 3), (0, 125, 157), (383, 411, 415), (365, 366, 499), (304, 305, 300), (473, 479, 472), (383, 414, 411), (232, 228, 227), (350, 355, 322), (245, 251, 196), (334, 369, 333), (280, 279, 258), (21, 20, 155), (418, 423, 424), (230, 101, 234), (489, 356, 354), (269, 388, 263), (444, 440, 441), (203, 65, 194), (210, 220, 211), (486, 510, 451), (510, 502, 450), (240, 236, 235), (444, 442, 420), (217, 204, 216), (510, 450, 451), (233, 227, 226), (195, 66, 71), (453, 329, 458), (426, 406, 383), (143, 144, 153), (281, 280, 258), (383, 258, 435), (242, 238, 237), (280, 282, 279), (142, 141, 133), (205, 248, 249), (455, 326, 331), (172, 43, 47), (457, 328, 470), (177, 146, 144), (172, 127, 163), (201, 72, 68), (53, 54, 13), (180, 179, 138), (77, 88, 90), (380, 381, 372), (443, 422, 419), (103, 108, 107), (38, 30, 29), (342, 341, 348), (512, 506, 513), (224, 213, 211), (111, 244, 213), (21, 39, 0), (187, 188, 181), (350, 322, 351), (514, 505, 504), (515, 504, 502), (231, 229, 252), (406, 413, 405), (420, 442, 71), (304, 434, 305), (492, 359, 358), (412, 410, 406), (131, 136, 11), (138, 137, 149), (387, 392, 267), (169, 174, 173), (435, 428, 427), (268, 313, 267), (66, 195, 194), (146, 177, 48), (111, 105, 104), (315, 311, 316), (419, 423, 418), (369, 336, 333), (489, 510, 486), (28, 18, 15)])
_uv = me_link_1_br_001.uv_layers.new(name='UVMap')
_uv.uv.foreach_set('vector', [0.0, 0.0, 0.0, 0.0, 0.0, 0.0, 0.0, 0.0, 0.0, 0.0, 0.0, 0.0, 0.0, 0.0, 0.0, 0.0, 0.0, 0.0, 0.0, 0.0, 0.0, 0.0, 0.0, 0.0, 0.0, 0.0, 0.0, 0.0, 0.0, 0.0, 0.0, 0.0, 0.0, 0.0, 0.0, 0.0, 0.0, 0.0, 0.0, 0.0, 0.0, 0.0, 0.0, 0.0, 0.0, 0.0, 0.0, 0.0, 0.0, 0.0, 0.0, 0.0, 0.0, 0.0, 0.0, 0.0, 0.0, 0.0, 0.0, 0.0, 0.0, 0.0, 0.0, 0.0, 0.0, 0.0, 0.0, 0.0, 0.0, 0.0, 0.0, 0.0, 0.0, 0.0, 0.0, 0.0, 0.0, 0.0, 0.0, 0.0, 0.0, 0.0, 0.0, 0.0, 0.0, 0.0, 0.0, 0.0, 0.0, 0.0, 0.0, 0.0, 0.0, 0.0, 0.0, 0.0, 0.0, 0.0, 0.0, 0.0, 0.0, 0.0, 0.0, 0.0, 0.0, 0.0, 0.0, 0.0, 0.0, 0.0, 0.0, 0.0, 0.0, 0.0, 0.0, 0.0, 0.0, 0.0, 0.0, 0.0, 0.0, 0.0, 0.0, 0.0, 0.0, 0.0, 0.0, 0.0, 0.0, 0.0, 0.0, 0.0, 0.0, 0.0, 0.0, 0.0, 0.0, 0.0, 0.0, 0.0, 0.0, 0.0, 0.0, 0.0, 0.0, 0.0, 0.0, 0.0, 0.0, 0.0, 0.0, 0.0, 0.0, 0.0, 0.0, 0.0, 0.0, 0.0, 0.0, 0.0, 0.0, 0.0, 0.0, 0.0, 0.0, 0.0, 0.0, 0.0, 0.0, 0.0, 0.0, 0.0, 0.0, 0.0, 0.0, 0.0, 0.0, 0.0, 0.0, 0.0, 0.0, 0.0, 0.0, 0.0, 0.0, 0.0, 0.0, 0.0, 0.0, 0.0, 0.0, 0.0, 0.0, 0.0, 0.0, 0.0, 0.0, 0.0, 0.0, 0.0, 0.0, 0.0, 0.0, 0.0, 0.0, 0.0, 0.0, 0.0, 0.0, 0.0, 0.0, 0.0, 0.0, 0.0, 0.0, 0.0, 0.0, 0.0, 0.0, 0.0, 0.0, 0.0, 0.0, 0.0, 0.0, 0.0, 0.0, 0.0, 0.0, 0.0, 0.0, 0.0, 0.0, 0.0, 0.0, 0.0, 0.0, 0.0, 0.0, 0.0, 0.0, 0.0, 0.0, 0.0, 0.0, 0.0, 0.0, 0.0, 0.0, 0.0, 0.0, 0.0, 0.0, 0.0, 0.0, 0.0, 0.0, 0.0, 0.0, 0.0, 0.0, 0.0, 0.0, 0.0, 0.0, 0.0, 0.0, 0.0, 0.0, 0.0, 0.0, 0.0, 0.0, 0.0, 0.0, 0.0, 0.0, 0.0, 0.0, 0.0, 0.0, 0.0, 0.0, 0.0, 0.0, 0.0, 0.0, 0.0, 0.0, 0.0, 0.0, 0.0, 0.0, 0.0, 0.0, 0.0, 0.0, 0.0, 0.0, 0.0, 0.0, 0.0, 0.0, 0.0, 0.0, 0.0, 0.0, 0.0, 0.0, 0.0, 0.0, 0.0, 0.0, 0.0, 0.0, 0.0, 0.0, 0.0, 0.0, 0.0, 0.0, 0.0, 0.0, 0.0, 0.0, 0.0, 0.0, 0.0, 0.0, 0.0, 0.0, 0.0, 0.0, 0.0, 0.0, 0.0, 0.0, 0.0, 0.0, 0.0, 0.0, 0.0, 0.0, 0.0, 0.0, 0.0, 0.0, 0.0, 0.0, 0.0, 0.0, 0.0, 0.0, 0.0, 0.0, 0.0, 0.0, 0.0, 0.0, 0.0, 0.0, 0.0, 0.0, 0.0, 0.0, 0.0, 0.0, 0.0, 0.0, 0.0, 0.0, 0.0, 0.0, 0.0, 0.0, 0.0, 0.0, 0.0, 0.0, 0.0, 0.0, 0.0, 0.0, 0.0, 0.0, 0.0, 0.0, 0.0, 0.0, 0.0, 0.0, 0.0, 0.0, 0.0, 0.0, 0.0, 0.0, 0.0, 0.0, 0.0, 0.0, 0.0, 0.0, 0.0, 0.0, 0.0, 0.0, 0.0, 0.0, 0.0, 0.0, 0.0, 0.0, 0.0, 0.0, 0.0, 0.0, 0.0, 0.0, 0.0, 0.0, 0.0, 0.0, 0.0, 0.0, 0.0, 0.0, 0.0, 0.0, 0.0, 0.0, 0.0, 0.0, 0.0, 0.0, 0.0, 0.0, 0.0, 0.0, 0.0, 0.0, 0.0, 0.0, 0.0, 0.0, 0.0, 0.0, 0.0, 0.0, 0.0, 0.0, 0.0, 0.0, 0.0, 0.0, 0.0, 0.0, 0.0, 0.0, 0.0, 0.0, 0.0, 0.0, 0.0, 0.0, 0.0, 0.0, 0.0, 0.0, 0.0, 0.0, 0.0, 0.0, 0.0, 0.0, 0.0, 0.0, 0.0, 0.0, 0.0, 0.0, 0.0, 0.0, 0.0, 0.0, 0.0, 0.0, 0.0, 0.0, 0.0, 0.0, 0.0, 0.0, 0.0, 0.0, 0.0, 0.0, 0.0, 0.0, 0.0, 0.0, 0.0, 0.0, 0.0, 0.0, 0.0, 0.0, 0.0, 0.0, 0.0, 0.0, 0.0, 0.0, 0.0, 0.0, 0.0, 0.0, 0.0, 0.0, 0.0, 0.0, 0.0, 0.0, 0.0, 0.0, 0.0, 0.0, 0.0, 0.0, 0.0, 0.0, 0.0, 0.0, 0.0, 0.0, 0.0, 0.0, 0.0, 0.0, 0.0, 0.0, 0.0, 0.0, 0.0, 0.0, 0.0, 0.0, 0.0, 0.0, 0.0, 0.0, 0.0, 0.0, 0.0, 0.0, 0.0, 0.0, 0.0, 0.0, 0.0, 0.0, 0.0, 0.0, 0.0, 0.0, 0.0, 0.0, 0.0, 0.0, 0.0, 0.0, 0.0, 0.0, 0.0, 0.0, 0.0, 0.0, 0.0, 0.0, 0.0, 0.0, 0.0, 0.0, 0.0, 0.0, 0.0, 0.0, 0.0, 0.0, 0.0, 0.0, 0.0, 0.0, 0.0, 0.0, 0.0, 0.0, 0.0, 0.0, 0.0, 0.0, 0.0, 0.0, 0.0, 0.0, 0.0, 0.0, 0.0, 0.0, 0.0, 0.0, 0.0, 0.0, 0.0, 0.0, 0.0, 0.0, 0.0, 0.0, 0.0, 0.0, 0.0, 0.0, 0.0, 0.0, 0.0, 0.0, 0.0, 0.0, 0.0, 0.0, 0.0, 0.0, 0.0, 0.0, 0.0, 0.0, 0.0, 0.0, 0.0, 0.0, 0.0, 0.0, 0.0, 0.0, 0.0, 0.0, 0.0, 0.0, 0.0, 0.0, 0.0, 0.0, 0.0, 0.0, 0.0, 0.0, 0.0, 0.0, 0.0, 0.0, 0.0, 0.0, 0.0, 0.0, 0.0, 0.0, 0.0, 0.0, 0.0, 0.0, 0.0, 0.0, 0.0, 0.0, 0.0, 0.0, 0.0, 0.0, 0.0, 0.0, 0.0, 0.0, 0.0, 0.0, 0.0, 0.0, 0.0, 0.0, 0.0, 0.0, 0.0, 0.0, 0.0, 0.0, 0.0, 0.0, 0.0, 0.0, 0.0, 0.0, 0.0, 0.0, 0.0, 0.0, 0.0, 0.0, 0.0, 0.0, 0.0, 0.0, 0.0, 0.0, 0.0, 0.0, 0.0, 0.0, 0.0, 0.0, 0.0, 0.0, 0.0, 0.0, 0.0, 0.0, 0.0, 0.0, 0.0, 0.0, 0.0, 0.0, 0.0, 0.0, 0.0, 0.0, 0.0, 0.0, 0.0, 0.0, 0.0, 0.0, 0.0, 0.0, 0.0, 0.0, 0.0, 0.0, 0.0, 0.0, 0.0, 0.0, 0.0, 0.0, 0.0, 0.0, 0.0, 0.0, 0.0, 0.0, 0.0, 0.0, 0.0, 0.0, 0.0, 0.0, 0.0, 0.0, 0.0, 0.0, 0.0, 0.0, 0.0, 0.0, 0.0, 0.0, 0.0, 0.0, 0.0, 0.0, 0.0, 0.0, 0.0, 0.0, 0.0, 0.0, 0.0, 0.0, 0.0, 0.0, 0.0, 0.0, 0.0, 0.0, 0.0, 0.0, 0.0, 0.0, 0.0, 0.0, 0.0, 0.0, 0.0, 0.0, 0.0, 0.0, 0.0, 0.0, 0.0, 0.0, 0.0, 0.0, 0.0, 0.0, 0.0, 0.0, 0.0, 0.0, 0.0, 0.0, 0.0, 0.0, 0.0, 0.0, 0.0, 0.0, 0.0, 0.0, 0.0, 0.0, 0.0, 0.0, 0.0, 0.0, 0.0, 0.0, 0.0, 0.0, 0.0, 0.0, 0.0, 0.0, 0.0, 0.0, 0.0, 0.0, 0.0, 0.0, 0.0, 0.0, 0.0, 0.0, 0.0, 0.0, 0.0, 0.0, 0.0, 0.0, 0.0, 0.0, 0.0, 0.0, 0.0, 0.0, 0.0, 0.0, 0.0, 0.0, 0.0, 0.0, 0.0, 0.0, 0.0, 0.0, 0.0, 0.0, 0.0, 0.0, 0.0, 0.0, 0.0, 0.0, 0.0, 0.0, 0.0, 0.0, 0.0, 0.0, 0.0, 0.0, 0.0, 0.0, 0.0, 0.0, 0.0, 0.0, 0.0, 0.0, 0.0, 0.0, 0.0, 0.0, 0.0, 0.0, 0.0, 0.0, 0.0, 0.0, 0.0, 0.0, 0.0, 0.0, 0.0, 0.0, 0.0, 0.0, 0.0, 0.0, 0.0, 0.0, 0.0, 0.0, 0.0, 0.0, 0.0, 0.0, 0.0, 0.0, 0.0, 0.0, 0.0, 0.0, 0.0, 0.0, 0.0, 0.0, 0.0, 0.0, 0.0, 0.0, 0.0, 0.0, 0.0, 0.0, 0.0, 0.0, 0.0, 0.0, 0.0, 0.0, 0.0, 0.0, 0.0, 0.0, 0.0, 0.0, 0.0, 0.0, 0.0, 0.0, 0.0, 0.0, 0.0, 0.0, 0.0, 0.0, 0.0, 0.0, 0.0, 0.0, 0.0, 0.0, 0.0, 0.0, 0.0, 0.0, 0.0, 0.0, 0.0, 0.0, 0.0, 0.0, 0.0, 0.0, 0.0, 0.0, 0.0, 0.0, 0.0, 0.0, 0.0, 0.0, 0.0, 0.0, 0.0, 0.0, 0.0, 0.0, 0.0, 0.0, 0.0, 0.0, 0.0, 0.0, 0.0, 0.0, 0.0, 0.0, 0.0, 0.0, 0.0, 0.0, 0.0, 0.0, 0.0, 0.0, 0.0, 0.0, 0.0, 0.0, 0.0, 0.0, 0.0, 0.0, 0.0, 0.0, 0.0, 0.0, 0.0, 0.0, 0.0, 0.0, 0.0, 0.0, 0.0, 0.0, 0.0, 0.0, 0.0, 0.0, 0.0, 0.0, 0.0, 0.0, 0.0, 0.0, 0.0, 0.0, 0.0, 0.0, 0.0, 0.0, 0.0, 0.0, 0.0, 0.0, 0.0, 0.0, 0.0, 0.0, 0.0, 0.0, 0.0, 0.0, 0.0, 0.0, 0.0, 0.0, 0.0, 0.0, 0.0, 0.0, 0.0, 0.0, 0.0, 0.0, 0.0, 0.0, 0.0, 0.0, 0.0, 0.0, 0.0, 0.0, 0.0, 0.0, 0.0, 0.0, 0.0, 0.0, 0.0, 0.0, 0.0, 0.0, 0.0, 0.0, 0.0, 0.0, 0.0, 0.0, 0.0, 0.0, 0.0, 0.0, 0.0, 0.0, 0.0, 0.0, 0.0, 0.0, 0.0, 0.0, 0.0, 0.0, 0.0, 0.0, 0.0, 0.0, 0.0, 0.0, 0.0, 0.0, 0.0, 0.0, 0.0, 0.0, 0.0, 0.0, 0.0, 0.0, 0.0, 0.0, 0.0, 0.0, 0.0, 0.0, 0.0, 0.0, 0.0, 0.0, 0.0, 0.0, 0.0, 0.0, 0.0, 0.0, 0.0, 0.0, 0.0, 0.0, 0.0, 0.0, 0.0, 0.0, 0.0, 0.0, 0.0, 0.0, 0.0, 0.0, 0.0, 0.0, 0.0, 0.0, 0.0, 0.0, 0.0, 0.0, 0.0, 0.0, 0.0, 0.0, 0.0, 0.0, 0.0, 0.0, 0.0, 0.0, 0.0, 0.0, 0.0, 0.0, 0.0, 0.0, 0.0, 0.0, 0.0, 0.0, 0.0, 0.0, 0.0, 0.0, 0.0, 0.0, 0.0, 0.0, 0.0, 0.0, 0.0, 0.0, 0.0, 0.0, 0.0, 0.0, 0.0, 0.0, 0.0, 0.0, 0.0, 0.0, 0.0, 0.0, 0.0, 0.0, 0.0, 0.0, 0.0, 0.0, 0.0, 0.0, 0.0, 0.0, 0.0, 0.0, 0.0, 0.0, 0.0, 0.0, 0.0, 0.0, 0.0, 0.0, 0.0, 0.0, 0.0, 0.0, 0.0, 0.0, 0.0, 0.0, 0.0, 0.0, 0.0, 0.0, 0.0, 0.0, 0.0, 0.0, 0.0, 0.0, 0.0, 0.0, 0.0, 0.0, 0.0, 0.0, 0.0, 0.0, 0.0, 0.0, 0.0, 0.0, 0.0, 0.0, 0.0, 0.0, 0.0, 0.0, 0.0, 0.0, 0.0, 0.0, 0.0, 0.0, 0.0, 0.0, 0.0, 0.0, 0.0, 0.0, 0.0, 0.0, 0.0, 0.0, 0.0, 0.0, 0.0, 0.0, 0.0, 0.0, 0.0, 0.0, 0.0, 0.0, 0.0, 0.0, 0.0, 0.0, 0.0, 0.0, 0.0, 0.0, 0.0, 0.0, 0.0, 0.0, 0.0, 0.0, 0.0, 0.0, 0.0, 0.0, 0.0, 0.0, 0.0, 0.0, 0.0, 0.0, 0.0, 0.0, 0.0, 0.0, 0.0, 0.0, 0.0, 0.0, 0.0, 0.0, 0.0, 0.0, 0.0, 0.0, 0.0, 0.0, 0.0, 0.0, 0.0, 0.0, 0.0, 0.0, 0.0, 0.0, 0.0, 0.0, 0.0, 0.0, 0.0, 0.0, 0.0, 0.0, 0.0, 0.0, 0.0, 0.0, 0.0, 0.0, 0.0, 0.0, 0.0, 0.0, 0.0, 0.0, 0.0, 0.0, 0.0, 0.0, 0.0, 0.0, 0.0, 0.0, 0.0, 0.0, 0.0, 0.0, 0.0, 0.0, 0.0, 0.0, 0.0, 0.0, 0.0, 0.0, 0.0, 0.0, 0.0, 0.0, 0.0, 0.0, 0.0, 0.0, 0.0, 0.0, 0.0, 0.0, 0.0, 0.0, 0.0, 0.0, 0.0, 0.0, 0.0, 0.0, 0.0, 0.0, 0.0, 0.0, 0.0, 0.0, 0.0, 0.0, 0.0, 0.0, 0.0, 0.0, 0.0, 0.0, 0.0, 0.0, 0.0, 0.0, 0.0, 0.0, 0.0, 0.0, 0.0, 0.0, 0.0, 0.0, 0.0, 0.0, 0.0, 0.0, 0.0, 0.0, 0.0, 0.0, 0.0, 0.0, 0.0, 0.0, 0.0, 0.0, 0.0, 0.0, 0.0, 0.0, 0.0, 0.0, 0.0, 0.0, 0.0, 0.0, 0.0, 0.0, 0.0, 0.0, 0.0, 0.0, 0.0, 0.0, 0.0, 0.0, 0.0, 0.0, 0.0, 0.0, 0.0, 0.0, 0.0, 0.0, 0.0, 0.0, 0.0, 0.0, 0.0, 0.0, 0.0, 0.0, 0.0, 0.0, 0.0, 0.0, 0.0, 0.0, 0.0, 0.0, 0.0, 0.0, 0.0, 0.0, 0.0, 0.0, 0.0, 0.0, 0.0, 0.0, 0.0, 0.0, 0.0, 0.0, 0.0, 0.0, 0.0, 0.0, 0.0, 0.0, 0.0, 0.0, 0.0, 0.0, 0.0, 0.0, 0.0, 0.0, 0.0, 0.0, 0.0, 0.0, 0.0, 0.0, 0.0, 0.0, 0.0, 0.0, 0.0, 0.0, 0.0, 0.0, 0.0, 0.0, 0.0, 0.0, 0.0, 0.0, 0.0, 0.0, 0.0, 0.0, 0.0, 0.0, 0.0, 0.0, 0.0, 0.0, 0.0, 0.0, 0.0, 0.0, 0.0, 0.0, 0.0, 0.0, 0.0, 0.0, 0.0, 0.0, 0.0, 0.0, 0.0, 0.0, 0.0, 0.0, 0.0, 0.0, 0.0, 0.0, 0.0, 0.0, 0.0, 0.0, 0.0, 0.0, 0.0, 0.0, 0.0, 0.0, 0.0, 0.0, 0.0, 0.0, 0.0, 0.0, 0.0, 0.0, 0.0, 0.0, 0.0, 0.0, 0.0, 0.0, 0.0, 0.0, 0.0, 0.0, 0.0, 0.0, 0.0, 0.0, 0.0, 0.0, 0.0, 0.0, 0.0, 0.0, 0.0, 0.0, 0.0, 0.0, 0.0, 0.0, 0.0, 0.0, 0.0, 0.0, 0.0, 0.0, 0.0, 0.0, 0.0, 0.0, 0.0, 0.0, 0.0, 0.0, 0.0, 0.0, 0.0, 0.0, 0.0, 0.0, 0.0, 0.0, 0.0, 0.0, 0.0, 0.0, 0.0, 0.0, 0.0, 0.0, 0.0, 0.0, 0.0, 0.0, 0.0, 0.0, 0.0, 0.0, 0.0, 0.0, 0.0, 0.0, 0.0, 0.0, 0.0, 0.0, 0.0, 0.0, 0.0, 0.0, 0.0, 0.0, 0.0, 0.0, 0.0, 0.0, 0.0, 0.0, 0.0, 0.0, 0.0, 0.0, 0.0, 0.0, 0.0, 0.0, 0.0, 0.0, 0.0, 0.0, 0.0, 0.0, 0.0, 0.0, 0.0, 0.0, 0.0, 0.0, 0.0, 0.0, 0.0, 0.0, 0.0, 0.0, 0.0, 0.0, 0.0, 0.0, 0.0, 0.0, 0.0, 0.0, 0.0, 0.0, 0.0, 0.0, 0.0, 0.0, 0.0, 0.0, 0.0, 0.0, 0.0, 0.0, 0.0, 0.0, 0.0, 0.0, 0.0, 0.0, 0.0, 0.0, 0.0, 0.0, 0.0, 0.0, 0.0, 0.0, 0.0, 0.0, 0.0, 0.0, 0.0, 0.0, 0.0, 0.0, 0.0, 0.0, 0.0, 0.0, 0.0, 0.0, 0.0, 0.0, 0.0, 0.0, 0.0, 0.0, 0.0, 0.0, 0.0, 0.0, 0.0, 0.0, 0.0, 0.0, 0.0, 0.0, 0.0, 0.0, 0.0, 0.0, 0.0, 0.0, 0.0, 0.0, 0.0, 0.0, 0.0, 0.0, 0.0, 0.0, 0.0, 0.0, 0.0, 0.0, 0.0, 0.0, 0.0, 0.0, 0.0, 0.0, 0.0, 0.0, 0.0, 0.0, 0.0, 0.0, 0.0, 0.0, 0.0, 0.0, 0.0, 0.0, 0.0, 0.0, 0.0, 0.0, 0.0, 0.0, 0.0, 0.0, 0.0, 0.0, 0.0, 0.0, 0.0, 0.0, 0.0, 0.0, 0.0, 0.0, 0.0, 0.0, 0.0, 0.0, 0.0, 0.0, 0.0, 0.0, 0.0, 0.0, 0.0, 0.0, 0.0, 0.0, 0.0, 0.0, 0.0, 0.0, 0.0, 0.0, 0.0, 0.0, 0.0, 0.0, 0.0, 0.0, 0.0, 0.0, 0.0, 0.0, 0.0, 0.0, 0.0, 0.0, 0.0, 0.0, 0.0, 0.0, 0.0, 0.0, 0.0, 0.0, 0.0, 0.0, 0.0, 0.0, 0.0, 0.0, 0.0, 0.0, 0.0, 0.0, 0.0, 0.0, 0.0, 0.0, 0.0, 0.0, 0.0, 0.0, 0.0, 0.0, 0.0, 0.0, 0.0, 0.0, 0.0, 0.0, 0.0, 0.0, 0.0, 0.0, 0.0, 0.0, 0.0, 0.0, 0.0, 0.0, 0.0, 0.0, 0.0, 0.0, 0.0, 0.0, 0.0, 0.0, 0.0, 0.0, 0.0, 0.0, 0.0, 0.0, 0.0, 0.0, 0.0, 0.0, 0.0, 0.0, 0.0, 0.0, 0.0, 0.0, 0.0, 0.0, 0.0, 0.0, 0.0, 0.0, 0.0, 0.0, 0.0, 0.0, 0.0, 0.0, 0.0, 0.0, 0.0, 0.0, 0.0, 0.0, 0.0, 0.0, 0.0, 0.0, 0.0, 0.0, 0.0, 0.0, 0.0, 0.0, 0.0, 0.0, 0.0, 0.0, 0.0, 0.0, 0.0, 0.0, 0.0, 0.0, 0.0, 0.0, 0.0, 0.0, 0.0, 0.0, 0.0, 0.0, 0.0, 0.0, 0.0, 0.0, 0.0, 0.0, 0.0, 0.0, 0.0, 0.0, 0.0, 0.0, 0.0, 0.0, 0.0, 0.0, 0.0, 0.0, 0.0, 0.0, 0.0, 0.0, 0.0, 0.0, 0.0, 0.0, 0.0, 0.0, 0.0, 0.0, 0.0, 0.0, 0.0, 0.0, 0.0, 0.0, 0.0, 0.0, 0.0, 0.0, 0.0, 0.0, 0.0, 0.0, 0.0, 0.0, 0.0, 0.0, 0.0, 0.0, 0.0, 0.0, 0.0, 0.0, 0.0, 0.0, 0.0, 0.0, 0.0, 0.0, 0.0, 0.0, 0.0, 0.0, 0.0, 0.0, 0.0, 0.0, 0.0, 0.0, 0.0, 0.0, 0.0, 0.0, 0.0, 0.0, 0.0, 0.0, 0.0, 0.0, 0.0, 0.0, 0.0, 0.0, 0.0, 0.0, 0.0, 0.0, 0.0, 0.0, 0.0, 0.0, 0.0, 0.0, 0.0, 0.0, 0.0, 0.0, 0.0, 0.0, 0.0, 0.0, 0.0, 0.0, 0.0, 0.0, 0.0, 0.0, 0.0, 0.0, 0.0, 0.0, 0.0, 0.0, 0.0, 0.0, 0.0, 0.0, 0.0, 0.0, 0.0, 0.0, 0.0, 0.0, 0.0, 0.0, 0.0, 0.0, 0.0, 0.0, 0.0, 0.0, 0.0, 0.0, 0.0, 0.0, 0.0, 0.0, 0.0, 0.0, 0.0, 0.0, 0.0, 0.0, 0.0, 0.0, 0.0, 0.0, 0.0, 0.0, 0.0, 0.0, 0.0, 0.0, 0.0, 0.0, 0.0, 0.0, 0.0, 0.0, 0.0, 0.0, 0.0, 0.0, 0.0, 0.0, 0.0, 0.0, 0.0, 0.0, 0.0, 0.0, 0.0, 0.0, 0.0, 0.0, 0.0, 0.0, 0.0, 0.0, 0.0, 0.0, 0.0, 0.0, 0.0, 0.0, 0.0, 0.0, 0.0, 0.0, 0.0, 0.0, 0.0, 0.0, 0.0, 0.0, 0.0, 0.0, 0.0, 0.0, 0.0, 0.0, 0.0, 0.0, 0.0, 0.0, 0.0, 0.0, 0.0, 0.0, 0.0, 0.0, 0.0, 0.0, 0.0, 0.0, 0.0, 0.0, 0.0, 0.0, 0.0, 0.0, 0.0, 0.0, 0.0, 0.0, 0.0, 0.0, 0.0, 0.0, 0.0, 0.0, 0.0, 0.0, 0.0, 0.0, 0.0, 0.0, 0.0, 0.0, 0.0, 0.0, 0.0, 0.0, 0.0, 0.0, 0.0, 0.0, 0.0, 0.0, 0.0, 0.0, 0.0, 0.0, 0.0, 0.0, 0.0, 0.0, 0.0, 0.0, 0.0, 0.0, 0.0, 0.0, 0.0, 0.0, 0.0, 0.0, 0.0, 0.0, 0.0, 0.0, 0.0, 0.0, 0.0, 0.0, 0.0, 0.0, 0.0, 0.0, 0.0, 0.0, 0.0, 0.0, 0.0, 0.0, 0.0, 0.0, 0.0, 0.0, 0.0, 0.0, 0.0, 0.0, 0.0, 0.0, 0.0, 0.0, 0.0, 0.0, 0.0, 0.0, 0.0, 0.0, 0.0, 0.0, 0.0, 0.0, 0.0, 0.0, 0.0, 0.0, 0.0, 0.0, 0.0, 0.0, 0.0, 0.0, 0.0, 0.0, 0.0, 0.0, 0.0, 0.0, 0.0, 0.0, 0.0, 0.0, 0.0, 0.0, 0.0, 0.0, 0.0, 0.0, 0.0, 0.0, 0.0, 0.0, 0.0, 0.0, 0.0, 0.0, 0.0, 0.0, 0.0, 0.0, 0.0, 0.0, 0.0, 0.0, 0.0, 0.0, 0.0, 0.0, 0.0, 0.0, 0.0, 0.0, 0.0, 0.0, 0.0, 0.0, 0.0, 0.0, 0.0, 0.0, 0.0, 0.0, 0.0, 0.0, 0.0, 0.0, 0.0, 0.0, 0.0, 0.0, 0.0, 0.0, 0.0, 0.0, 0.0, 0.0, 0.0, 0.0, 0.0, 0.0, 0.0, 0.0, 0.0, 0.0, 0.0, 0.0, 0.0, 0.0, 0.0, 0.0, 0.0, 0.0, 0.0, 0.0, 0.0, 0.0, 0.0, 0.0, 0.0, 0.0, 0.0, 0.0, 0.0, 0.0, 0.0, 0.0, 0.0, 0.0, 0.0, 0.0, 0.0, 0.0, 0.0, 0.0, 0.0, 0.0, 0.0, 0.0, 0.0, 0.0, 0.0, 0.0, 0.0, 0.0, 0.0, 0.0, 0.0, 0.0, 0.0, 0.0, 0.0, 0.0, 0.0, 0.0, 0.0, 0.0, 0.0, 0.0, 0.0, 0.0, 0.0, 0.0, 0.0, 0.0, 0.0, 0.0, 0.0, 0.0, 0.0, 0.0, 0.0, 0.0, 0.0, 0.0, 0.0, 0.0, 0.0, 0.0, 0.0, 0.0, 0.0, 0.0, 0.0, 0.0, 0.0, 0.0, 0.0, 0.0, 0.0, 0.0, 0.0, 0.0, 0.0, 0.0, 0.0, 0.0, 0.0, 0.0, 0.0, 0.0, 0.0, 0.0, 0.0, 0.0, 0.0, 0.0, 0.0, 0.0, 0.0, 0.0, 0.0, 0.0, 0.0, 0.0, 0.0, 0.0, 0.0, 0.0, 0.0, 0.0, 0.0, 0.0, 0.0, 0.0, 0.0, 0.0, 0.0, 0.0, 0.0, 0.0, 0.0, 0.0, 0.0, 0.0, 0.0, 0.0, 0.0, 0.0, 0.0, 0.0, 0.0, 0.0, 0.0, 0.0, 0.0, 0.0, 0.0, 0.0, 0.0, 0.0, 0.0, 0.0, 0.0, 0.0, 0.0, 0.0, 0.0, 0.0, 0.0, 0.0, 0.0, 0.0, 0.0, 0.0, 0.0, 0.0, 0.0, 0.0, 0.0, 0.0, 0.0, 0.0, 0.0, 0.0, 0.0, 0.0, 0.0, 0.0, 0.0, 0.0, 0.0, 0.0, 0.0, 0.0, 0.0, 0.0, 0.0, 0.0, 0.0, 0.0, 0.0, 0.0, 0.0, 0.0, 0.0, 0.0, 0.0, 0.0, 0.0, 0.0, 0.0, 0.0, 0.0, 0.0, 0.0, 0.0, 0.0, 0.0, 0.0, 0.0, 0.0, 0.0, 0.0, 0.0, 0.0, 0.0, 0.0, 0.0, 0.0, 0.0, 0.0, 0.0, 0.0, 0.0, 0.0, 0.0, 0.0, 0.0, 0.0, 0.0, 0.0, 0.0, 0.0, 0.0, 0.0, 0.0, 0.0, 0.0, 0.0, 0.0, 0.0, 0.0, 0.0, 0.0, 0.0, 0.0, 0.0, 0.0, 0.0, 0.0, 0.0, 0.0, 0.0, 0.0, 0.0, 0.0, 0.0, 0.0, 0.0, 0.0, 0.0, 0.0, 0.0, 0.0, 0.0, 0.0, 0.0, 0.0, 0.0, 0.0, 0.0, 0.0, 0.0, 0.0, 0.0, 0.0, 0.0, 0.0, 0.0, 0.0, 0.0, 0.0, 0.0, 0.0, 0.0, 0.0, 0.0, 0.0, 0.0, 0.0, 0.0, 0.0, 0.0, 0.0, 0.0, 0.0, 0.0, 0.0, 0.0, 0.0, 0.0, 0.0, 0.0, 0.0, 0.0, 0.0, 0.0, 0.0, 0.0, 0.0, 0.0, 0.0, 0.0, 0.0, 0.0, 0.0, 0.0, 0.0, 0.0, 0.0, 0.0, 0.0, 0.0, 0.0, 0.0, 0.0, 0.0, 0.0, 0.0, 0.0, 0.0, 0.0, 0.0, 0.0, 0.0, 0.0, 0.0, 0.0, 0.0, 0.0, 0.0, 0.0, 0.0, 0.0, 0.0, 0.0, 0.0, 0.0, 0.0, 0.0, 0.0, 0.0, 0.0, 0.0, 0.0, 0.0, 0.0, 0.0, 0.0, 0.0, 0.0, 0.0, 0.0, 0.0, 0.0, 0.0, 0.0, 0.0, 0.0, 0.0, 0.0, 0.0, 0.0, 0.0, 0.0, 0.0, 0.0, 0.0, 0.0, 0.0, 0.0, 0.0, 0.0, 0.0, 0.0, 0.0, 0.0, 0.0, 0.0, 0.0, 0.0, 0.0, 0.0, 0.0, 0.0, 0.0, 0.0, 0.0, 0.0, 0.0, 0.0, 0.0, 0.0, 0.0, 0.0, 0.0, 0.0, 0.0, 0.0, 0.0, 0.0, 0.0, 0.0, 0.0, 0.0, 0.0, 0.0, 0.0, 0.0, 0.0, 0.0, 0.0, 0.0, 0.0, 0.0, 0.0, 0.0, 0.0, 0.0, 0.0, 0.0, 0.0, 0.0, 0.0, 0.0, 0.0, 0.0, 0.0, 0.0, 0.0, 0.0, 0.0, 0.0, 0.0, 0.0, 0.0, 0.0, 0.0, 0.0, 0.0, 0.0, 0.0, 0.0, 0.0, 0.0, 0.0, 0.0, 0.0, 0.0, 0.0, 0.0, 0.0, 0.0, 0.0, 0.0, 0.0, 0.0, 0.0, 0.0, 0.0, 0.0, 0.0, 0.0, 0.0, 0.0, 0.0, 0.0, 0.0, 0.0, 0.0, 0.0, 0.0, 0.0, 0.0, 0.0, 0.0, 0.0, 0.0, 0.0, 0.0, 0.0, 0.0, 0.0, 0.0, 0.0, 0.0, 0.0, 0.0, 0.0, 0.0, 0.0, 0.0, 0.0, 0.0, 0.0, 0.0, 0.0, 0.0, 0.0, 0.0, 0.0, 0.0, 0.0, 0.0, 0.0, 0.0, 0.0, 0.0, 0.0, 0.0, 0.0, 0.0, 0.0, 0.0, 0.0, 0.0, 0.0, 0.0, 0.0, 0.0, 0.0, 0.0, 0.0, 0.0, 0.0, 0.0, 0.0, 0.0, 0.0, 0.0, 0.0, 0.0, 0.0, 0.0, 0.0, 0.0, 0.0, 0.0, 0.0, 0.0, 0.0, 0.0, 0.0, 0.0, 0.0, 0.0, 0.0, 0.0, 0.0, 0.0, 0.0, 0.0, 0.0, 0.0, 0.0, 0.0, 0.0, 0.0, 0.0, 0.0, 0.0, 0.0, 0.0, 0.0, 0.0, 0.0, 0.0, 0.0, 0.0, 0.0, 0.0, 0.0, 0.0, 0.0, 0.0, 0.0, 0.0, 0.0, 0.0, 0.0, 0.0, 0.0, 0.0, 0.0, 0.0, 0.0, 0.0, 0.0, 0.0, 0.0, 0.0, 0.0, 0.0, 0.0, 0.0, 0.0, 0.0, 0.0, 0.0, 0.0, 0.0, 0.0, 0.0, 0.0, 0.0, 0.0, 0.0, 0.0, 0.0, 0.0, 0.0, 0.0, 0.0, 0.0, 0.0, 0.0, 0.0, 0.0, 0.0, 0.0, 0.0, 0.0, 0.0, 0.0, 0.0, 0.0, 0.0, 0.0, 0.0, 0.0, 0.0, 0.0, 0.0, 0.0, 0.0, 0.0, 0.0, 0.0, 0.0, 0.0, 0.0, 0.0, 0.0, 0.0, 0.0, 0.0, 0.0, 0.0, 0.0, 0.0, 0.0, 0.0, 0.0, 0.0, 0.0, 0.0, 0.0, 0.0, 0.0, 0.0, 0.0, 0.0, 0.0, 0.0, 0.0, 0.0, 0.0, 0.0, 0.0, 0.0, 0.0, 0.0, 0.0, 0.0, 0.0, 0.0, 0.0, 0.0, 0.0, 0.0, 0.0, 0.0, 0.0, 0.0, 0.0, 0.0, 0.0, 0.0, 0.0, 0.0, 0.0, 0.0, 0.0, 0.0, 0.0, 0.0, 0.0, 0.0, 0.0, 0.0, 0.0, 0.0, 0.0, 0.0, 0.0, 0.0, 0.0, 0.0, 0.0, 0.0, 0.0, 0.0, 0.0, 0.0, 0.0, 0.0, 0.0, 0.0, 0.0, 0.0, 0.0, 0.0, 0.0, 0.0, 0.0, 0.0, 0.0, 0.0, 0.0, 0.0, 0.0, 0.0, 0.0, 0.0, 0.0, 0.0, 0.0, 0.0, 0.0, 0.0, 0.0, 0.0, 0.0, 0.0, 0.0, 0.0, 0.0, 0.0, 0.0, 0.0, 0.0, 0.0, 0.0, 0.0, 0.0, 0.0, 0.0, 0.0, 0.0, 0.0, 0.0, 0.0, 0.0, 0.0, 0.0, 0.0, 0.0, 0.0, 0.0, 0.0, 0.0, 0.0, 0.0, 0.0, 0.0, 0.0, 0.0, 0.0, 0.0, 0.0, 0.0, 0.0, 0.0, 0.0, 0.0, 0.0, 0.0, 0.0, 0.0, 0.0, 0.0, 0.0, 0.0, 0.0, 0.0, 0.0, 0.0, 0.0, 0.0, 0.0, 0.0, 0.0, 0.0, 0.0, 0.0, 0.0, 0.0, 0.0, 0.0, 0.0, 0.0, 0.0, 0.0, 0.0, 0.0, 0.0, 0.0, 0.0, 0.0, 0.0, 0.0, 0.0, 0.0, 0.0, 0.0, 0.0, 0.0, 0.0, 0.0, 0.0, 0.0, 0.0, 0.0, 0.0, 0.0, 0.0, 0.0, 0.0, 0.0, 0.0, 0.0, 0.0, 0.0, 0.0, 0.0, 0.0, 0.0, 0.0, 0.0, 0.0, 0.0, 0.0, 0.0, 0.0, 0.0, 0.0, 0.0, 0.0, 0.0, 0.0, 0.0, 0.0, 0.0, 0.0, 0.0, 0.0, 0.0, 0.0, 0.0, 0.0, 0.0, 0.0, 0.0, 0.0, 0.0, 0.0, 0.0, 0.0, 0.0, 0.0, 0.0, 0.0, 0.0, 0.0, 0.0, 0.0, 0.0, 0.0, 0.0, 0.0, 0.0, 0.0, 0.0, 0.0, 0.0, 0.0, 0.0, 0.0, 0.0, 0.0, 0.0, 0.0, 0.0, 0.0, 0.0, 0.0, 0.0, 0.0, 0.0, 0.0, 0.0, 0.0, 0.0, 0.0, 0.0, 0.0, 0.0, 0.0, 0.0, 0.0, 0.0, 0.0, 0.0, 0.0, 0.0, 0.0, 0.0, 0.0, 0.0, 0.0, 0.0, 0.0, 0.0, 0.0, 0.0, 0.0, 0.0, 0.0, 0.0, 0.0, 0.0, 0.0, 0.0, 0.0, 0.0, 0.0, 0.0, 0.0, 0.0, 0.0, 0.0, 0.0, 0.0, 0.0, 0.0, 0.0, 0.0, 0.0, 0.0, 0.0, 0.0, 0.0, 0.0, 0.0, 0.0, 0.0, 0.0, 0.0, 0.0, 0.0, 0.0, 0.0, 0.0, 0.0, 0.0, 0.0, 0.0, 0.0, 0.0, 0.0, 0.0, 0.0, 0.0, 0.0, 0.0, 0.0, 0.0, 0.0, 0.0, 0.0, 0.0, 0.0, 0.0, 0.0, 0.0, 0.0, 0.0, 0.0, 0.0, 0.0, 0.0, 0.0, 0.0, 0.0, 0.0, 0.0, 0.0, 0.0, 0.0, 0.0, 0.0, 0.0, 0.0, 0.0, 0.0, 0.0, 0.0, 0.0, 0.0, 0.0, 0.0, 0.0, 0.0, 0.0, 0.0, 0.0, 0.0, 0.0, 0.0, 0.0, 0.0, 0.0, 0.0, 0.0, 0.0, 0.0, 0.0, 0.0, 0.0, 0.0, 0.0, 0.0, 0.0, 0.0, 0.0, 0.0, 0.0, 0.0, 0.0, 0.0, 0.0, 0.0, 0.0, 0.0, 0.0, 0.0, 0.0, 0.0, 0.0, 0.0, 0.0, 0.0, 0.0, 0.0, 0.0, 0.0, 0.0, 0.0, 0.0, 0.0, 0.0, 0.0, 0.0, 0.0, 0.0, 0.0, 0.0, 0.0, 0.0, 0.0, 0.0, 0.0, 0.0, 0.0, 0.0, 0.0, 0.0, 0.0, 0.0, 0.0, 0.0, 0.0, 0.0, 0.0, 0.0, 0.0, 0.0, 0.0, 0.0, 0.0, 0.0, 0.0, 0.0, 0.0, 0.0, 0.0, 0.0, 0.0, 0.0, 0.0, 0.0, 0.0, 0.0, 0.0, 0.0, 0.0, 0.0, 0.0, 0.0, 0.0, 0.0, 0.0, 0.0, 0.0, 0.0, 0.0, 0.0, 0.0, 0.0, 0.0, 0.0, 0.0, 0.0, 0.0, 0.0, 0.0, 0.0, 0.0, 0.0, 0.0, 0.0, 0.0, 0.0, 0.0, 0.0, 0.0, 0.0, 0.0, 0.0, 0.0, 0.0, 0.0, 0.0, 0.0, 0.0, 0.0, 0.0, 0.0, 0.0, 0.0, 0.0, 0.0, 0.0, 0.0, 0.0, 0.0, 0.0, 0.0, 0.0, 0.0, 0.0, 0.0, 0.0, 0.0, 0.0, 0.0, 0.0, 0.0, 0.0, 0.0, 0.0, 0.0, 0.0, 0.0, 0.0, 0.0, 0.0, 0.0, 0.0, 0.0, 0.0, 0.0, 0.0, 0.0, 0.0, 0.0, 0.0, 0.0, 0.0, 0.0, 0.0, 0.0, 0.0, 0.0, 0.0, 0.0, 0.0, 0.0, 0.0, 0.0, 0.0, 0.0, 0.0, 0.0, 0.0, 0.0, 0.0, 0.0, 0.0, 0.0, 0.0, 0.0, 0.0, 0.0, 0.0, 0.0, 0.0, 0.0, 0.0, 0.0, 0.0, 0.0, 0.0, 0.0, 0.0, 0.0, 0.0, 0.0, 0.0, 0.0, 0.0, 0.0, 0.0, 0.0, 0.0, 0.0, 0.0, 0.0, 0.0, 0.0, 0.0, 0.0, 0.0, 0.0, 0.0, 0.0, 0.0, 0.0, 0.0, 0.0, 0.0, 0.0, 0.0, 0.0, 0.0, 0.0, 0.0, 0.0, 0.0, 0.0, 0.0, 0.0, 0.0, 0.0, 0.0, 0.0, 0.0, 0.0, 0.0, 0.0, 0.0, 0.0, 0.0, 0.0, 0.0, 0.0, 0.0, 0.0, 0.0, 0.0, 0.0, 0.0, 0.0, 0.0, 0.0, 0.0, 0.0, 0.0, 0.0, 0.0, 0.0, 0.0, 0.0, 0.0, 0.0, 0.0, 0.0, 0.0, 0.0, 0.0, 0.0, 0.0, 0.0, 0.0, 0.0, 0.0, 0.0, 0.0, 0.0, 0.0, 0.0, 0.0, 0.0, 0.0, 0.0, 0.0, 0.0, 0.0, 0.0, 0.0, 0.0, 0.0, 0.0, 0.0, 0.0, 0.0, 0.0, 0.0, 0.0, 0.0, 0.0, 0.0, 0.0, 0.0, 0.0, 0.0, 0.0, 0.0, 0.0, 0.0, 0.0, 0.0, 0.0, 0.0, 0.0, 0.0, 0.0, 0.0, 0.0, 0.0, 0.0, 0.0, 0.0, 0.0, 0.0, 0.0, 0.0, 0.0, 0.0, 0.0, 0.0, 0.0, 0.0, 0.0, 0.0, 0.0, 0.0, 0.0, 0.0, 0.0, 0.0, 0.0, 0.0, 0.0, 0.0, 0.0, 0.0, 0.0, 0.0, 0.0, 0.0, 0.0, 0.0, 0.0, 0.0, 0.0, 0.0, 0.0, 0.0, 0.0, 0.0, 0.0, 0.0, 0.0, 0.0, 0.0, 0.0, 0.0, 0.0, 0.0, 0.0, 0.0, 0.0, 0.0, 0.0, 0.0, 0.0, 0.0, 0.0, 0.0, 0.0, 0.0, 0.0, 0.0, 0.0, 0.0, 0.0, 0.0, 0.0, 0.0, 0.0, 0.0, 0.0, 0.0, 0.0, 0.0, 0.0, 0.0, 0.0, 0.0, 0.0, 0.0, 0.0, 0.0, 0.0, 0.0, 0.0, 0.0, 0.0, 0.0, 0.0, 0.0, 0.0, 0.0, 0.0, 0.0, 0.0, 0.0, 0.0, 0.0, 0.0, 0.0, 0.0, 0.0, 0.0, 0.0, 0.0, 0.0, 0.0, 0.0, 0.0, 0.0, 0.0, 0.0, 0.0, 0.0, 0.0, 0.0, 0.0, 0.0, 0.0, 0.0, 0.0, 0.0, 0.0, 0.0, 0.0, 0.0, 0.0, 0.0, 0.0, 0.0, 0.0, 0.0, 0.0, 0.0, 0.0, 0.0, 0.0, 0.0, 0.0, 0.0, 0.0, 0.0, 0.0, 0.0, 0.0, 0.0, 0.0, 0.0, 0.0, 0.0, 0.0, 0.0, 0.0, 0.0, 0.0, 0.0, 0.0, 0.0, 0.0, 0.0, 0.0, 0.0, 0.0, 0.0, 0.0, 0.0, 0.0, 0.0, 0.0, 0.0, 0.0, 0.0, 0.0, 0.0, 0.0, 0.0, 0.0, 0.0, 0.0, 0.0, 0.0, 0.0, 0.0, 0.0, 0.0, 0.0, 0.0, 0.0, 0.0, 0.0, 0.0, 0.0, 0.0, 0.0, 0.0, 0.0, 0.0, 0.0, 0.0, 0.0, 0.0, 0.0, 0.0, 0.0, 0.0, 0.0, 0.0, 0.0, 0.0, 0.0, 0.0, 0.0, 0.0, 0.0, 0.0, 0.0, 0.0, 0.0, 0.0, 0.0, 0.0, 0.0, 0.0, 0.0, 0.0, 0.0, 0.0, 0.0, 0.0, 0.0, 0.0, 0.0, 0.0, 0.0, 0.0, 0.0, 0.0, 0.0, 0.0, 0.0, 0.0, 0.0, 0.0, 0.0, 0.0, 0.0, 0.0, 0.0, 0.0, 0.0, 0.0, 0.0, 0.0, 0.0, 0.0, 0.0, 0.0, 0.0, 0.0, 0.0, 0.0, 0.0, 0.0, 0.0, 0.0, 0.0, 0.0, 0.0, 0.0, 0.0, 0.0, 0.0, 0.0, 0.0, 0.0, 0.0, 0.0, 0.0, 0.0, 0.0, 0.0, 0.0, 0.0, 0.0, 0.0, 0.0, 0.0, 0.0, 0.0, 0.0, 0.0, 0.0, 0.0, 0.0, 0.0, 0.0, 0.0, 0.0, 0.0, 0.0, 0.0, 0.0, 0.0, 0.0, 0.0, 0.0, 0.0, 0.0, 0.0, 0.0, 0.0, 0.0, 0.0, 0.0, 0.0, 0.0, 0.0, 0.0, 0.0, 0.0, 0.0, 0.0, 0.0, 0.0, 0.0, 0.0, 0.0, 0.0, 0.0, 0.0, 0.0, 0.0, 0.0, 0.0, 0.0, 0.0, 0.0, 0.0, 0.0, 0.0, 0.0, 0.0, 0.0, 0.0, 0.0, 0.0, 0.0, 0.0, 0.0, 0.0, 0.0, 0.0, 0.0, 0.0, 0.0, 0.0, 0.0, 0.0, 0.0, 0.0, 0.0, 0.0, 0.0, 0.0, 0.0, 0.0, 0.0, 0.0, 0.0, 0.0, 0.0, 0.0, 0.0, 0.0, 0.0, 0.0, 0.0, 0.0, 0.0, 0.0, 0.0, 0.0, 0.0, 0.0, 0.0, 0.0, 0.0, 0.0, 0.0, 0.0, 0.0, 0.0, 0.0, 0.0, 0.0, 0.0, 0.0, 0.0, 0.0, 0.0, 0.0, 0.0, 0.0, 0.0, 0.0, 0.0, 0.0, 0.0, 0.0, 0.0, 0.0, 0.0, 0.0, 0.0, 0.0, 0.0, 0.0, 0.0, 0.0, 0.0, 0.0, 0.0, 0.0, 0.0, 0.0, 0.0, 0.0, 0.0, 0.0, 0.0, 0.0, 0.0, 0.0, 0.0, 0.0, 0.0, 0.0, 0.0, 0.0, 0.0, 0.0, 0.0, 0.0, 0.0, 0.0, 0.0, 0.0, 0.0, 0.0, 0.0, 0.0, 0.0, 0.0, 0.0, 0.0, 0.0, 0.0, 0.0, 0.0, 0.0, 0.0, 0.0, 0.0, 0.0, 0.0, 0.0, 0.0, 0.0, 0.0, 0.0, 0.0, 0.0, 0.0, 0.0, 0.0, 0.0, 0.0, 0.0, 0.0, 0.0, 0.0, 0.0, 0.0, 0.0, 0.0, 0.0, 0.0, 0.0, 0.0, 0.0, 0.0, 0.0, 0.0, 0.0, 0.0, 0.0, 0.0, 0.0, 0.0, 0.0, 0.0, 0.0, 0.0, 0.0, 0.0, 0.0, 0.0, 0.0, 0.0, 0.0, 0.0, 0.0, 0.0, 0.0, 0.0, 0.0, 0.0, 0.0, 0.0, 0.0, 0.0, 0.0, 0.0, 0.0, 0.0, 0.0, 0.0, 0.0, 0.0, 0.0, 0.0, 0.0, 0.0, 0.0, 0.0, 0.0, 0.0, 0.0, 0.0, 0.0, 0.0, 0.0, 0.0, 0.0, 0.0, 0.0, 0.0, 0.0, 0.0, 0.0, 0.0, 0.0, 0.0, 0.0, 0.0, 0.0, 0.0, 0.0, 0.0, 0.0, 0.0, 0.0, 0.0, 0.0, 0.0, 0.0, 0.0, 0.0, 0.0, 0.0, 0.0, 0.0, 0.0, 0.0, 0.0, 0.0, 0.0, 0.0, 0.0, 0.0, 0.0, 0.0, 0.0, 0.0, 0.0, 0.0, 0.0, 0.0, 0.0, 0.0, 0.0, 0.0, 0.0, 0.0, 0.0, 0.0, 0.0, 0.0, 0.0, 0.0, 0.0, 0.0, 0.0, 0.0, 0.0, 0.0, 0.0, 0.0, 0.0, 0.0, 0.0, 0.0, 0.0, 0.0, 0.0, 0.0, 0.0, 0.0, 0.0, 0.0, 0.0, 0.0, 0.0, 0.0, 0.0, 0.0, 0.0, 0.0, 0.0, 0.0, 0.0, 0.0, 0.0, 0.0, 0.0, 0.0, 0.0, 0.0, 0.0, 0.0, 0.0, 0.0, 0.0, 0.0, 0.0, 0.0, 0.0, 0.0, 0.0, 0.0, 0.0, 0.0, 0.0, 0.0, 0.0, 0.0, 0.0, 0.0, 0.0, 0.0, 0.0, 0.0, 0.0, 0.0, 0.0, 0.0, 0.0, 0.0, 0.0, 0.0, 0.0, 0.0, 0.0, 0.0, 0.0, 0.0, 0.0, 0.0, 0.0, 0.0, 0.0, 0.0, 0.0, 0.0, 0.0, 0.0, 0.0, 0.0, 0.0, 0.0, 0.0, 0.0, 0.0, 0.0, 0.0, 0.0, 0.0, 0.0, 0.0, 0.0, 0.0, 0.0, 0.0, 0.0, 0.0, 0.0, 0.0, 0.0, 0.0, 0.0, 0.0, 0.0, 0.0, 0.0, 0.0, 0.0, 0.0, 0.0, 0.0, 0.0, 0.0, 0.0, 0.0, 0.0, 0.0, 0.0, 0.0, 0.0, 0.0, 0.0, 0.0, 0.0, 0.0, 0.0, 0.0, 0.0, 0.0, 0.0, 0.0, 0.0, 0.0, 0.0, 0.0, 0.0, 0.0, 0.0, 0.0, 0.0, 0.0, 0.0, 0.0, 0.0, 0.0, 0.0, 0.0, 0.0, 0.0, 0.0, 0.0, 0.0, 0.0, 0.0, 0.0, 0.0, 0.0, 0.0, 0.0, 0.0, 0.0, 0.0, 0.0, 0.0, 0.0, 0.0, 0.0, 0.0, 0.0, 0.0, 0.0, 0.0, 0.0, 0.0, 0.0, 0.0, 0.0, 0.0, 0.0, 0.0, 0.0, 0.0, 0.0, 0.0, 0.0, 0.0, 0.0, 0.0, 0.0, 0.0, 0.0, 0.0, 0.0, 0.0, 0.0, 0.0, 0.0, 0.0, 0.0, 0.0, 0.0, 0.0, 0.0, 0.0, 0.0, 0.0, 0.0, 0.0, 0.0, 0.0, 0.0, 0.0, 0.0, 0.0, 0.0, 0.0, 0.0, 0.0, 0.0, 0.0, 0.0, 0.0, 0.0, 0.0, 0.0, 0.0, 0.0, 0.0, 0.0, 0.0, 0.0, 0.0, 0.0, 0.0, 0.0, 0.0, 0.0, 0.0, 0.0, 0.0, 0.0, 0.0, 0.0, 0.0, 0.0, 0.0, 0.0, 0.0, 0.0, 0.0, 0.0, 0.0, 0.0, 0.0, 0.0, 0.0, 0.0, 0.0, 0.0, 0.0, 0.0, 0.0, 0.0, 0.0, 0.0, 0.0, 0.0, 0.0, 0.0, 0.0, 0.0, 0.0, 0.0, 0.0, 0.0, 0.0, 0.0, 0.0, 0.0, 0.0, 0.0, 0.0, 0.0, 0.0, 0.0, 0.0, 0.0, 0.0, 0.0, 0.0, 0.0, 0.0, 0.0, 0.0, 0.0, 0.0, 0.0, 0.0, 0.0, 0.0, 0.0, 0.0, 0.0, 0.0, 0.0, 0.0, 0.0, 0.0, 0.0, 0.0, 0.0, 0.0, 0.0, 0.0, 0.0, 0.0, 0.0, 0.0, 0.0, 0.0, 0.0, 0.0, 0.0, 0.0, 0.0, 0.0, 0.0, 0.0, 0.0, 0.0, 0.0, 0.0, 0.0, 0.0, 0.0, 0.0, 0.0, 0.0, 0.0, 0.0, 0.0, 0.0, 0.0, 0.0, 0.0, 0.0, 0.0, 0.0, 0.0, 0.0, 0.0, 0.0, 0.0, 0.0, 0.0, 0.0, 0.0, 0.0, 0.0, 0.0, 0.0, 0.0, 0.0, 0.0, 0.0, 0.0, 0.0, 0.0, 0.0, 0.0, 0.0, 0.0, 0.0, 0.0, 0.0, 0.0, 0.0, 0.0, 0.0, 0.0, 0.0, 0.0, 0.0, 0.0, 0.0, 0.0, 0.0, 0.0, 0.0, 0.0, 0.0, 0.0, 0.0, 0.0, 0.0, 0.0, 0.0, 0.0, 0.0, 0.0, 0.0, 0.0, 0.0, 0.0, 0.0, 0.0, 0.0, 0.0, 0.0, 0.0, 0.0, 0.0, 0.0, 0.0, 0.0, 0.0, 0.0, 0.0, 0.0, 0.0, 0.0, 0.0, 0.0, 0.0, 0.0, 0.0, 0.0, 0.0, 0.0, 0.0, 0.0, 0.0, 0.0, 0.0, 0.0, 0.0, 0.0, 0.0, 0.0, 0.0, 0.0, 0.0, 0.0, 0.0, 0.0, 0.0, 0.0, 0.0, 0.0, 0.0, 0.0, 0.0, 0.0, 0.0, 0.0, 0.0, 0.0, 0.0, 0.0, 0.0, 0.0, 0.0, 0.0, 0.0, 0.0, 0.0, 0.0, 0.0, 0.0, 0.0, 0.0, 0.0, 0.0, 0.0, 0.0, 0.0, 0.0, 0.0, 0.0, 0.0, 0.0, 0.0, 0.0, 0.0, 0.0, 0.0, 0.0, 0.0, 0.0, 0.0, 0.0, 0.0, 0.0, 0.0, 0.0, 0.0, 0.0, 0.0, 0.0, 0.0, 0.0, 0.0, 0.0, 0.0, 0.0, 0.0, 0.0, 0.0, 0.0, 0.0, 0.0, 0.0, 0.0, 0.0, 0.0, 0.0, 0.0, 0.0, 0.0, 0.0, 0.0, 0.0, 0.0, 0.0, 0.0, 0.0, 0.0, 0.0, 0.0, 0.0, 0.0, 0.0, 0.0, 0.0, 0.0, 0.0, 0.0, 0.0, 0.0, 0.0, 0.0, 0.0, 0.0, 0.0, 0.0, 0.0, 0.0, 0.0, 0.0, 0.0, 0.0, 0.0, 0.0, 0.0, 0.0, 0.0, 0.0, 0.0, 0.0, 0.0, 0.0, 0.0, 0.0, 0.0, 0.0, 0.0, 0.0, 0.0, 0.0, 0.0, 0.0, 0.0, 0.0, 0.0, 0.0, 0.0, 0.0, 0.0, 0.0, 0.0, 0.0, 0.0, 0.0, 0.0, 0.0, 0.0, 0.0, 0.0, 0.0, 0.0, 0.0, 0.0, 0.0, 0.0, 0.0, 0.0, 0.0, 0.0, 0.0, 0.0, 0.0, 0.0, 0.0, 0.0, 0.0, 0.0, 0.0, 0.0, 0.0, 0.0, 0.0, 0.0, 0.0, 0.0, 0.0, 0.0, 0.0, 0.0, 0.0, 0.0, 0.0, 0.0, 0.0, 0.0, 0.0, 0.0, 0.0, 0.0, 0.0, 0.0, 0.0, 0.0, 0.0, 0.0, 0.0, 0.0, 0.0, 0.0, 0.0, 0.0, 0.0, 0.0, 0.0, 0.0, 0.0, 0.0, 0.0, 0.0, 0.0, 0.0, 0.0, 0.0, 0.0, 0.0, 0.0, 0.0, 0.0, 0.0, 0.0, 0.0, 0.0, 0.0, 0.0, 0.0, 0.0, 0.0, 0.0, 0.0, 0.0, 0.0, 0.0, 0.0, 0.0, 0.0, 0.0, 0.0, 0.0, 0.0, 0.0, 0.0, 0.0, 0.0, 0.0, 0.0, 0.0, 0.0, 0.0, 0.0, 0.0, 0.0, 0.0, 0.0, 0.0, 0.0, 0.0, 0.0, 0.0, 0.0, 0.0, 0.0, 0.0, 0.0, 0.0, 0.0, 0.0, 0.0, 0.0, 0.0, 0.0, 0.0, 0.0, 0.0, 0.0, 0.0, 0.0, 0.0, 0.0, 0.0, 0.0, 0.0, 0.0, 0.0, 0.0, 0.0, 0.0, 0.0, 0.0, 0.0, 0.0, 0.0, 0.0, 0.0, 0.0, 0.0, 0.0, 0.0, 0.0, 0.0, 0.0, 0.0, 0.0, 0.0, 0.0, 0.0, 0.0, 0.0, 0.0, 0.0, 0.0, 0.0, 0.0, 0.0, 0.0, 0.0, 0.0, 0.0, 0.0, 0.0, 0.0, 0.0, 0.0, 0.0, 0.0, 0.0, 0.0, 0.0, 0.0, 0.0, 0.0, 0.0, 0.0, 0.0, 0.0, 0.0, 0.0, 0.0, 0.0, 0.0, 0.0, 0.0, 0.0, 0.0, 0.0, 0.0, 0.0, 0.0, 0.0, 0.0, 0.0, 0.0, 0.0, 0.0, 0.0, 0.0, 0.0, 0.0, 0.0, 0.0, 0.0, 0.0, 0.0, 0.0, 0.0, 0.0, 0.0, 0.0, 0.0, 0.0, 0.0, 0.0, 0.0, 0.0, 0.0, 0.0, 0.0, 0.0, 0.0, 0.0, 0.0, 0.0, 0.0, 0.0, 0.0, 0.0, 0.0, 0.0, 0.0, 0.0, 0.0, 0.0, 0.0, 0.0, 0.0, 0.0, 0.0, 0.0, 0.0, 0.0, 0.0, 0.0, 0.0, 0.0, 0.0, 0.0, 0.0, 0.0, 0.0, 0.0, 0.0, 0.0, 0.0, 0.0, 0.0, 0.0, 0.0, 0.0, 0.0, 0.0, 0.0, 0.0, 0.0, 0.0, 0.0, 0.0, 0.0, 0.0, 0.0, 0.0, 0.0, 0.0, 0.0, 0.0, 0.0, 0.0, 0.0, 0.0, 0.0, 0.0, 0.0, 0.0, 0.0, 0.0, 0.0, 0.0, 0.0, 0.0, 0.0, 0.0, 0.0, 0.0, 0.0, 0.0, 0.0, 0.0, 0.0, 0.0, 0.0, 0.0, 0.0, 0.0, 0.0, 0.0, 0.0, 0.0, 0.0, 0.0, 0.0, 0.0, 0.0, 0.0, 0.0, 0.0, 0.0, 0.0, 0.0, 0.0, 0.0, 0.0, 0.0, 0.0, 0.0, 0.0, 0.0, 0.0, 0.0, 0.0, 0.0, 0.0, 0.0, 0.0, 0.0, 0.0, 0.0, 0.0, 0.0, 0.0, 0.0, 0.0, 0.0, 0.0, 0.0, 0.0, 0.0, 0.0, 0.0, 0.0, 0.0, 0.0, 0.0, 0.0, 0.0, 0.0, 0.0, 0.0, 0.0, 0.0, 0.0, 0.0, 0.0, 0.0, 0.0, 0.0, 0.0, 0.0, 0.0, 0.0, 0.0, 0.0, 0.0, 0.0, 0.0, 0.0, 0.0, 0.0, 0.0, 0.0, 0.0, 0.0, 0.0, 0.0, 0.0, 0.0, 0.0, 0.0, 0.0, 0.0, 0.0, 0.0, 0.0, 0.0, 0.0, 0.0, 0.0, 0.0, 0.0, 0.0, 0.0, 0.0, 0.0, 0.0, 0.0, 0.0, 0.0, 0.0, 0.0, 0.0, 0.0, 0.0, 0.0, 0.0, 0.0, 0.0, 0.0, 0.0, 0.0, 0.0, 0.0, 0.0, 0.0, 0.0, 0.0, 0.0, 0.0, 0.0, 0.0, 0.0, 0.0, 0.0, 0.0, 0.0, 0.0, 0.0, 0.0, 0.0, 0.0, 0.0, 0.0, 0.0, 0.0, 0.0, 0.0, 0.0, 0.0, 0.0, 0.0, 0.0, 0.0, 0.0, 0.0, 0.0, 0.0, 0.0, 0.0, 0.0, 0.0, 0.0, 0.0, 0.0, 0.0, 0.0, 0.0, 0.0, 0.0, 0.0, 0.0, 0.0, 0.0, 0.0, 0.0, 0.0, 0.0, 0.0, 0.0, 0.0, 0.0, 0.0, 0.0, 0.0, 0.0, 0.0, 0.0, 0.0, 0.0, 0.0, 0.0, 0.0, 0.0, 0.0, 0.0, 0.0, 0.0, 0.0, 0.0, 0.0, 0.0, 0.0, 0.0, 0.0, 0.0, 0.0, 0.0, 0.0, 0.0, 0.0, 0.0, 0.0, 0.0, 0.0, 0.0, 0.0, 0.0, 0.0, 0.0, 0.0, 0.0, 0.0, 0.0, 0.0, 0.0, 0.0, 0.0, 0.0, 0.0, 0.0, 0.0, 0.0, 0.0, 0.0, 0.0, 0.0, 0.0, 0.0, 0.0, 0.0, 0.0, 0.0, 0.0, 0.0, 0.0, 0.0, 0.0, 0.0, 0.0, 0.0, 0.0, 0.0, 0.0, 0.0, 0.0, 0.0, 0.0, 0.0, 0.0, 0.0, 0.0, 0.0, 0.0, 0.0, 0.0, 0.0, 0.0, 0.0, 0.0, 0.0, 0.0, 0.0, 0.0, 0.0, 0.0, 0.0, 0.0, 0.0, 0.0, 0.0, 0.0, 0.0, 0.0, 0.0, 0.0, 0.0, 0.0, 0.0, 0.0, 0.0, 0.0, 0.0, 0.0, 0.0, 0.0, 0.0, 0.0, 0.0, 0.0, 0.0, 0.0, 0.0, 0.0, 0.0, 0.0, 0.0, 0.0, 0.0, 0.0, 0.0, 0.0, 0.0, 0.0, 0.0, 0.0, 0.0, 0.0, 0.0, 0.0, 0.0, 0.0, 0.0, 0.0, 0.0, 0.0, 0.0, 0.0, 0.0, 0.0, 0.0, 0.0, 0.0, 0.0, 0.0, 0.0, 0.0, 0.0, 0.0, 0.0, 0.0, 0.0, 0.0, 0.0, 0.0, 0.0, 0.0, 0.0, 0.0, 0.0, 0.0, 0.0, 0.0, 0.0, 0.0, 0.0, 0.0, 0.0, 0.0, 0.0, 0.0, 0.0, 0.0, 0.0, 0.0, 0.0, 0.0, 0.0, 0.0, 0.0, 0.0, 0.0, 0.0, 0.0, 0.0, 0.0, 0.0, 0.0, 0.0, 0.0, 0.0, 0.0, 0.0, 0.0, 0.0, 0.0, 0.0, 0.0, 0.0, 0.0, 0.0, 0.0, 0.0, 0.0, 0.0, 0.0, 0.0, 0.0, 0.0, 0.0, 0.0, 0.0, 0.0, 0.0, 0.0, 0.0, 0.0, 0.0, 0.0, 0.0, 0.0, 0.0, 0.0, 0.0, 0.0, 0.0, 0.0, 0.0, 0.0, 0.0, 0.0, 0.0, 0.0, 0.0, 0.0, 0.0, 0.0, 0.0, 0.0, 0.0, 0.0, 0.0, 0.0, 0.0, 0.0, 0.0, 0.0, 0.0, 0.0, 0.0, 0.0, 0.0, 0.0, 0.0, 0.0, 0.0, 0.0, 0.0, 0.0, 0.0, 0.0, 0.0, 0.0, 0.0, 0.0, 0.0, 0.0, 0.0, 0.0, 0.0, 0.0, 0.0, 0.0, 0.0, 0.0, 0.0, 0.0, 0.0, 0.0, 0.0, 0.0, 0.0, 0.0, 0.0, 0.0, 0.0, 0.0, 0.0, 0.0, 0.0, 0.0, 0.0, 0.0, 0.0, 0.0, 0.0, 0.0, 0.0, 0.0, 0.0, 0.0, 0.0, 0.0, 0.0, 0.0, 0.0, 0.0, 0.0, 0.0, 0.0, 0.0, 0.0, 0.0, 0.0, 0.0, 0.0, 0.0, 0.0, 0.0, 0.0, 0.0, 0.0, 0.0, 0.0, 0.0, 0.0, 0.0, 0.0, 0.0, 0.0, 0.0, 0.0, 0.0, 0.0, 0.0, 0.0, 0.0, 0.0, 0.0, 0.0, 0.0, 0.0, 0.0, 0.0, 0.0, 0.0, 0.0, 0.0, 0.0, 0.0, 0.0, 0.0, 0.0, 0.0, 0.0, 0.0, 0.0, 0.0, 0.0, 0.0, 0.0, 0.0, 0.0, 0.0, 0.0, 0.0, 0.0, 0.0, 0.0, 0.0, 0.0, 0.0, 0.0, 0.0, 0.0, 0.0, 0.0, 0.0, 0.0, 0.0, 0.0, 0.0, 0.0, 0.0, 0.0, 0.0, 0.0, 0.0, 0.0, 0.0, 0.0, 0.0, 0.0, 0.0, 0.0, 0.0, 0.0, 0.0, 0.0, 0.0, 0.0, 0.0, 0.0, 0.0, 0.0, 0.0, 0.0, 0.0, 0.0, 0.0, 0.0, 0.0, 0.0, 0.0, 0.0, 0.0, 0.0, 0.0, 0.0, 0.0, 0.0, 0.0, 0.0, 0.0, 0.0, 0.0, 0.0, 0.0, 0.0, 0.0, 0.0, 0.0, 0.0, 0.0, 0.0, 0.0, 0.0, 0.0, 0.0, 0.0, 0.0, 0.0, 0.0, 0.0, 0.0, 0.0, 0.0, 0.0, 0.0, 0.0, 0.0, 0.0, 0.0, 0.0, 0.0, 0.0, 0.0, 0.0, 0.0, 0.0, 0.0, 0.0, 0.0, 0.0, 0.0, 0.0, 0.0, 0.0, 0.0, 0.0, 0.0, 0.0, 0.0, 0.0, 0.0, 0.0, 0.0, 0.0, 0.0, 0.0, 0.0, 0.0, 0.0, 0.0, 0.0, 0.0, 0.0, 0.0, 0.0, 0.0, 0.0, 0.0, 0.0, 0.0, 0.0, 0.0, 0.0, 0.0, 0.0, 0.0, 0.0, 0.0, 0.0, 0.0, 0.0, 0.0, 0.0, 0.0, 0.0, 0.0, 0.0, 0.0, 0.0, 0.0, 0.0, 0.0, 0.0, 0.0, 0.0, 0.0, 0.0, 0.0, 0.0, 0.0, 0.0, 0.0, 0.0, 0.0, 0.0, 0.0, 0.0, 0.0, 0.0, 0.0, 0.0, 0.0, 0.0, 0.0, 0.0, 0.0, 0.0, 0.0, 0.0, 0.0, 0.0, 0.0, 0.0, 0.0, 0.0, 0.0, 0.0, 0.0, 0.0, 0.0, 0.0, 0.0, 0.0, 0.0, 0.0, 0.0, 0.0, 0.0, 0.0, 0.0, 0.0, 0.0, 0.0, 0.0, 0.0, 0.0, 0.0, 0.0, 0.0, 0.0, 0.0, 0.0, 0.0, 0.0, 0.0, 0.0, 0.0, 0.0, 0.0, 0.0, 0.0, 0.0, 0.0, 0.0, 0.0, 0.0, 0.0, 0.0, 0.0, 0.0, 0.0, 0.0, 0.0, 0.0, 0.0, 0.0, 0.0, 0.0, 0.0, 0.0, 0.0, 0.0, 0.0, 0.0, 0.0, 0.0, 0.0, 0.0, 0.0, 0.0, 0.0, 0.0, 0.0, 0.0, 0.0, 0.0, 0.0, 0.0, 0.0, 0.0, 0.0, 0.0, 0.0, 0.0, 0.0, 0.0, 0.0, 0.0, 0.0, 0.0, 0.0, 0.0, 0.0, 0.0, 0.0, 0.0, 0.0, 0.0, 0.0, 0.0, 0.0, 0.0, 0.0, 0.0, 0.0, 0.0, 0.0, 0.0, 0.0, 0.0, 0.0, 0.0, 0.0, 0.0, 0.0, 0.0, 0.0, 0.0, 0.0, 0.0, 0.0, 0.0, 0.0, 0.0, 0.0, 0.0, 0.0, 0.0, 0.0, 0.0, 0.0, 0.0, 0.0, 0.0, 0.0, 0.0, 0.0, 0.0, 0.0, 0.0, 0.0, 0.0, 0.0, 0.0, 0.0, 0.0, 0.0, 0.0, 0.0, 0.0, 0.0, 0.0, 0.0, 0.0, 0.0, 0.0, 0.0, 0.0, 0.0, 0.0, 0.0, 0.0, 0.0, 0.0, 0.0, 0.0, 0.0, 0.0, 0.0, 0.0, 0.0, 0.0, 0.0, 0.0, 0.0, 0.0, 0.0, 0.0, 0.0, 0.0, 0.0, 0.0, 0.0, 0.0, 0.0, 0.0, 0.0, 0.0, 0.0, 0.0, 0.0, 0.0, 0.0, 0.0, 0.0, 0.0, 0.0, 0.0, 0.0, 0.0, 0.0, 0.0, 0.0, 0.0, 0.0, 0.0, 0.0, 0.0, 0.0, 0.0, 0.0, 0.0, 0.0, 0.0, 0.0, 0.0, 0.0, 0.0, 0.0, 0.0, 0.0, 0.0, 0.0, 0.0, 0.0, 0.0, 0.0, 0.0, 0.0, 0.0, 0.0, 0.0, 0.0, 0.0, 0.0, 0.0, 0.0, 0.0, 0.0, 0.0, 0.0, 0.0, 0.0, 0.0, 0.0, 0.0, 0.0, 0.0, 0.0, 0.0, 0.0, 0.0, 0.0, 0.0, 0.0, 0.0, 0.0, 0.0, 0.0, 0.0, 0.0, 0.0, 0.0, 0.0, 0.0, 0.0, 0.0, 0.0, 0.0, 0.0, 0.0, 0.0, 0.0, 0.0, 0.0, 0.0, 0.0, 0.0, 0.0, 0.0, 0.0, 0.0, 0.0, 0.0, 0.0, 0.0, 0.0, 0.0, 0.0, 0.0, 0.0, 0.0, 0.0, 0.0, 0.0, 0.0, 0.0, 0.0, 0.0, 0.0, 0.0, 0.0, 0.0, 0.0, 0.0, 0.0, 0.0, 0.0, 0.0, 0.0, 0.0, 0.0])
me_link_1_br_001.use_remesh_fix_poles = True
me_link_1_br_001.use_remesh_preserve_attributes = False
me_link_1_br_001.use_mirror_vertex_groups = False
me_link_1_br_001.update()

# ---- objects
ob_link_1_bl = bpy.data.objects.new('Link 1 BL', me_link_1_br_001)

# ---- transforms, parenting, visibility, modifiers, constraints
ob_link_1_bl.location = (0.0, 0.0, 0.0)
ob_link_1_bl.rotation_euler = (3.142, -0.0, 0.0)
ob_link_1_bl.lineart.crease_threshold = 0.0

# ---- collection membership
col_collection.objects.link(ob_link_1_bl)

# ---- scene / render settings (as saved in the file)
scene.frame_start = 1; scene.frame_end = 250; scene.frame_set(1)
scene.render.engine = 'BLENDER_EEVEE_NEXT'
scene.cycles.use_denoising = False
scene.cycles.samples = 128
scene.cycles.sampling_pattern = 'TABULATED_SOBOL'
scene.cycles.use_adaptive_sampling = False
scene.cycles.use_light_tree = False
scene.view_settings.view_transform = 'Filmic'
bpy.context.view_layer.update()

# ---- added for rendering (the .blend has no active camera and no usable light): camera, sun
cam_auto = bpy.data.cameras.new('AutoCamera')
cam_auto.lens = 50.0
cam_auto.sensor_width = 36.0
cam_auto.clip_end = 1000.0
ob_auto_camera = bpy.data.objects.new('AutoCamera', cam_auto)
scene.collection.objects.link(ob_auto_camera)
ob_auto_camera.location = (0.185045, -0.202569, 0.148036)
ob_auto_camera.rotation_euler = (1.09748, -7.21219e-08, 0.694738)
scene.camera = ob_auto_camera
light_auto_sun = bpy.data.lights.new('AutoSun', 'SUN')
light_auto_sun.energy = 3.0
light_auto_sun.angle = 0.0523599
ob_auto_sun = bpy.data.objects.new('AutoSun', light_auto_sun)
scene.collection.objects.link(ob_auto_sun)
ob_auto_sun.rotation_euler = (0.872665, 0.174533, 0.523599)
bpy.context.view_layer.update()
